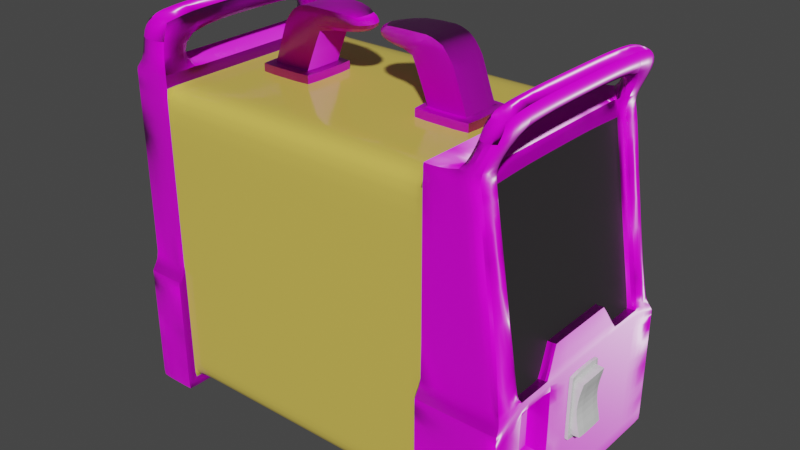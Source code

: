 # Source: Welder.blend  (saved by Blender 4.0.36; exported with 4.5.12 LTS)
import bpy
from mathutils import Matrix  # noqa: F401  (used for matrix-valued properties, if any)

bpy.ops.wm.read_factory_settings(use_empty=True)
scene = bpy.context.scene
scene.name = 'Scene'

# ---- collections
col_high_poly = bpy.data.collections.new('High Poly'); scene.collection.children.link(col_high_poly)

# ---- images (referenced by path relative to the original .blend; pixels are not part of the script)
import os
ASSET_DIR = os.environ.get("B2B_ASSET_DIR", "")  # directory of the original .blend (textures are referenced by path, not embedded)
HERE = os.path.dirname(os.path.abspath(__file__))  # packed textures are extracted next to this script under _unpacked/

def load_image(name, relpath, width, height, colorspace="sRGB"):
    """Load a texture the original file referenced (path relative to the .blend, or extracted next to this script)."""
    p = next((c for c in (os.path.join(HERE, relpath), os.path.join(ASSET_DIR, relpath)) if relpath and os.path.exists(c)), "")
    if p:
        img = bpy.data.images.load(p, check_existing=True)
        img.name = name
    else:  # same state as the original file: an image datablock whose file is absent (Cycles renders it pink)
        img = bpy.data.images.new(name, width, height)
        img.source = "FILE"
        img.filepath = "//" + (relpath or name)
    img.colorspace_settings.name = colorspace
    return img
img_tcom_plastic_polypropylenerough_1k_albedo_tif = load_image('TCom_Plastic_PolypropyleneRough_1K_albedo.tif', 'TCom_Plastic_PolypropyleneRough_1K_albedo.tif', 1024, 1024, 'sRGB')
img_tcom_plastic_polypropylenerough_1k_roughness_tif = load_image('TCom_Plastic_PolypropyleneRough_1K_roughness.tif', 'TCom_Plastic_PolypropyleneRough_1K_roughness.tif', 1024, 1024, 'Non-Color')
img_tcom_plastic_polypropylenerough_1k_normal_tif = load_image('TCom_Plastic_PolypropyleneRough_1K_normal.tif', 'TCom_Plastic_PolypropyleneRough_1K_normal.tif', 1024, 1024, 'Non-Color')

# ---- materials (node trees are filled in below, after node groups)
mat_plastic = bpy.data.materials.new('Plastic')
mat_plastic.use_transparent_shadow = False
mat_screen = bpy.data.materials.new('Screen')
mat_screen.use_transparent_shadow = False
mat_paint = bpy.data.materials.new('Paint')
mat_paint.use_transparent_shadow = False

# ---- node groups
ng_auto_smooth = bpy.data.node_groups.new('Auto Smooth', 'GeometryNodeTree')
_s = ng_auto_smooth.interface.new_socket(name='Geometry', in_out='OUTPUT', socket_type='NodeSocketGeometry')
_s = ng_auto_smooth.interface.new_socket(name='Geometry', in_out='INPUT', socket_type='NodeSocketGeometry')
_s = ng_auto_smooth.interface.new_socket(name='Angle', in_out='INPUT', socket_type='NodeSocketFloat')
_s.subtype = 'ANGLE'
_s.min_value = 0.0
_s.max_value = 3.142
ng_auto_smooth.is_modifier = True
_N = ng_auto_smooth.nodes; _L = ng_auto_smooth.links
n0 = _N.new('NodeGroupOutput'); n0.name = 'Group Output'; n0.location = (480, -100)
n1 = _N.new('NodeGroupInput'); n1.name = 'Group Input'; n1.location = (-420, -300)
n2 = _N.new('NodeGroupInput'); n2.name = 'Group Input.001'; n2.location = (-60, -100)
n3 = _N.new('GeometryNodeSetShadeSmooth'); n3.name = 'Set Shade Smooth'; n3.location = (120, -100)
n3.domain = 'EDGE'
n4 = _N.new('GeometryNodeSetShadeSmooth'); n4.name = 'Set Shade Smooth.001'; n4.location = (300, -100)
n5 = _N.new('GeometryNodeInputMeshEdgeAngle'); n5.name = 'Edge Angle'; n5.location = (-420, -220)
n6 = _N.new('GeometryNodeInputEdgeSmooth'); n6.name = 'Is Edge Smooth'; n6.location = (-60, -160)
n7 = _N.new('GeometryNodeInputShadeSmooth'); n7.name = 'Is Face Smooth'; n7.location = (-240, -340)
n8 = _N.new('FunctionNodeBooleanMath'); n8.name = 'Boolean Math'; n8.location = (-60, -220)
n9 = _N.new('FunctionNodeCompare'); n9.name = 'Compare'; n9.location = (-240, -180)
n9.operation = 'LESS_EQUAL'
_L.new(n5.outputs[0], n9.inputs[0])
_L.new(n4.outputs[0], n0.inputs[0])
_L.new(n1.outputs[1], n9.inputs[1])
_L.new(n9.outputs[0], n8.inputs[0])
_L.new(n7.outputs[0], n8.inputs[1])
_L.new(n2.outputs[0], n3.inputs[0])
_L.new(n6.outputs[0], n3.inputs[1])
_L.new(n3.outputs[0], n4.inputs[0])
_L.new(n8.outputs[0], n3.inputs[2])
n0.is_active_output = True

# ---- material node trees
mat_plastic.use_nodes = True; mat_plastic.node_tree.nodes.clear()
_N = mat_plastic.node_tree.nodes; _L = mat_plastic.node_tree.links
n0 = _N.new('ShaderNodeOutputMaterial'); n0.name = 'Material Output'; n0.location = (304, 299)
n1 = _N.new('ShaderNodeBsdfPrincipled'); n1.name = 'Principled BSDF'; n1.location = (14, 299)
n1.inputs[3].default_value = 1.45
n2 = _N.new('ShaderNodeTexImage'); n2.name = 'Image Texture'; n2.location = (88, -40)
n2.label = 'Base Color'
n2.image = img_tcom_plastic_polypropylenerough_1k_albedo_tif
n3 = _N.new('ShaderNodeTexImage'); n3.name = 'Image Texture.001'; n3.location = (88, -320)
n3.label = 'Roughness'
n3.image = img_tcom_plastic_polypropylenerough_1k_roughness_tif
n4 = _N.new('ShaderNodeTexImage'); n4.name = 'Image Texture.002'; n4.location = (88, -600)
n4.label = 'Normal'
n4.image = img_tcom_plastic_polypropylenerough_1k_normal_tif
n5 = _N.new('ShaderNodeNormalMap'); n5.name = 'Normal Map'; n5.location = (-236, -61)
n6 = _N.new('ShaderNodeMapping'); n6.name = 'Mapping'; n6.location = (230, -40)
n7 = _N.new('NodeReroute'); n7.name = 'Reroute'; n7.location = (38, -495)
n7.width = 16
n7.socket_idname = 'NodeSocketVector'
n8 = _N.new('ShaderNodeTexCoord'); n8.name = 'Texture Coordinate'; n8.location = (30, -40)
n9 = _N.new('NodeFrame'); n9.name = 'Frame'; n9.location = (-1266, 339)
n9.label = 'Mapping'
n9.width = 400
n10 = _N.new('NodeFrame'); n10.name = 'Frame.001'; n10.location = (-624, 539)
n10.label = 'Textures'
n10.width = 358
n2.parent = n10
n3.parent = n10
n4.parent = n10
n6.parent = n9
n7.parent = n10
n8.parent = n9
_L.new(n1.outputs[0], n0.inputs[0])
_L.new(n2.outputs[0], n1.inputs[0])
_L.new(n3.outputs[0], n1.inputs[2])
_L.new(n4.outputs[0], n5.inputs[1])
_L.new(n5.outputs[0], n1.inputs[5])
_L.new(n7.outputs[0], n2.inputs[0])
_L.new(n7.outputs[0], n3.inputs[0])
_L.new(n7.outputs[0], n4.inputs[0])
_L.new(n6.outputs[0], n7.inputs[0])
_L.new(n8.outputs[2], n6.inputs[0])
n0.is_active_output = True
mat_screen.use_nodes = True; mat_screen.node_tree.nodes.clear()
_N = mat_screen.node_tree.nodes; _L = mat_screen.node_tree.links
n0 = _N.new('ShaderNodeBsdfPrincipled'); n0.name = 'Principled BSDF'; n0.location = (10, 300)
n0.inputs[0].default_value = (0.03102, 0.0283, 0.03032, 1.0)
n0.inputs[3].default_value = 1.45
n1 = _N.new('ShaderNodeOutputMaterial'); n1.name = 'Material Output'; n1.location = (300, 300)
_L.new(n0.outputs[0], n1.inputs[0])
n1.is_active_output = True
mat_paint.use_nodes = True; mat_paint.node_tree.nodes.clear()
_N = mat_paint.node_tree.nodes; _L = mat_paint.node_tree.links
n0 = _N.new('ShaderNodeOutputMaterial'); n0.name = 'Material Output'; n0.location = (300, 300)
n1 = _N.new('ShaderNodeBsdfPrincipled'); n1.name = 'Principled BSDF'; n1.location = (10, 300)
n1.inputs[0].default_value = (0.7182, 0.543, 0.0968, 1.0)
n1.inputs[2].default_value = 0.1273
n1.inputs[3].default_value = 1.45
_L.new(n1.outputs[0], n0.inputs[0])
n0.is_active_output = True

# ---- world
world_world = bpy.data.worlds.new('World'); scene.world = world_world
world_world.use_nodes = True; world_world.node_tree.nodes.clear()
_N = world_world.node_tree.nodes; _L = world_world.node_tree.links
n0 = _N.new('ShaderNodeOutputWorld'); n0.name = 'World Output'; n0.location = (300, 300)
n1 = _N.new('ShaderNodeBackground'); n1.name = 'Background'; n1.location = (10, 300)
n1.inputs[0].default_value = (0.05088, 0.05088, 0.05088, 1.0)
_L.new(n1.outputs[0], n0.inputs[0])
n0.is_active_output = True
world_world.color = (0.05088, 0.05088, 0.05088)
world_world.use_sun_shadow = False
world_world.sun_shadow_jitter_overblur = 0.0

# ---- meshes
me_cube = bpy.data.meshes.new('Cube')
me_cube.from_pydata([(0.9748, -0.7228, -0.5494), (0.9748, -0.7228, -0.1456), (0.9748, -0.3895, -0.5494), (0.9748, -0.3895, -0.1456), (1.034, -0.4357, -0.08098), (1.034, 0.4357, -0.08098), (1.015, -0.305, 0.08313), (1.015, 0.305, 0.08313), (1.034, -0.7255, -0.08098), (1.034, 0.7255, -0.08098), (-0.9252, -1.0, -0.9184), (-0.9252, -0.9331, 1.082), (-0.9252, 1.0, -0.9184), (-0.9252, 0.9331, 1.082), (1.075, -1.0, -0.9184), (0.9277, -0.9331, 1.082), (1.075, 1.0, -0.9184), (0.9277, 0.9331, 1.082), (-0.7252, 1.0, -0.9184), (0.6748, 1.0, -0.9184), (0.6748, 0.9331, 1.082), (-0.7252, 0.9331, 1.082), (-0.7252, -1.0, -0.9184), (0.6748, -1.0, -0.9184), (0.6748, -0.9331, 1.082), (-0.7252, -0.9331, 1.082), (-0.7252, 0.9331, -0.8516), (0.6748, 0.9331, -0.8516), (-0.7252, 0.9331, 1.015), (-0.9252, 1.0, -0.1684), (-0.7252, -0.9331, -0.8516), (0.6748, -0.9331, -0.8516), (-0.7252, -0.9331, 1.015), (-0.9252, -1.0, -0.1684), (1.075, 1.0, -0.1684), (0.6748, 1.0, -0.1684), (1.075, -1.0, -0.1684), (0.6748, -1.0, -0.1684), (-0.7252, -1.0, -0.1684), (-0.7252, 1.0, -0.1684), (0.6748, 0.9331, -0.1525), (0.6748, -0.9331, -0.1525), (-0.7252, -0.9331, -0.1525), (-0.7252, 0.9331, -0.1525), (1.056, 0.305, 0.08795), (1.075, 0.4357, -0.07618), (0.9277, 0.7255, 1.082), (0.8862, 0.7255, 1.082), (1.075, 0.7255, -0.07618), (0.9812, 1.0, -0.9184), (1.056, -0.305, 0.08795), (1.075, -0.4357, -0.07618), (0.9277, -0.7255, 1.082), (0.8862, -0.7255, 1.082), (1.075, -0.7255, -0.07618), (0.805, 0.9331, 1.082), (0.9812, -1.0, -0.9184), (0.9812, 1.0, -0.1684), (0.805, -0.9331, 1.082), (0.9812, -1.0, -0.1684), (-0.9252, 0.3333, -0.9184), (-0.9252, 0.3333, 1.082), (-0.9252, -0.3333, -0.9184), (-0.9252, -0.3333, 1.082), (1.075, 0.3333, -0.9184), (1.075, -0.3333, -0.9184), (0.6748, 0.3333, 1.082), (-0.7252, 0.3333, 1.082), (0.6748, -0.3333, 1.082), (-0.7252, 0.3333, -0.9184), (-0.7252, -0.3333, 1.082), (0.6748, 0.3333, -0.9184), (-0.7252, -0.3333, -0.9184), (0.6748, 0.311, 1.015), (0.6748, -0.3333, -0.9184), (-0.7252, 0.311, 1.015), (0.6748, -0.311, 1.015), (-0.7252, 0.311, -0.8516), (-0.7252, -0.311, 1.015), (0.6748, 0.311, -0.8516), (-0.7252, -0.311, -0.8516), (0.6748, -0.311, -0.8516), (0.9812, 0.3333, -0.9184), (0.8862, 0.378, 1.082), (0.9812, -0.3333, -0.9184), (0.8862, -0.378, 1.082), (-0.9252, 0.6667, -0.9184), (0.6748, 0.6667, 1.082), (-0.7252, 0.6667, 1.082), (-0.7252, 0.6667, -0.9184), (0.6748, 0.6667, -0.9184), (0.6748, 0.6221, 1.015), (-0.7252, 0.6221, 1.015), (-0.7252, 0.6221, -0.8516), (0.6748, 0.6221, -0.8516), (0.9812, 0.6667, -0.9184), (-0.9252, 0.6667, 1.082), (1.075, 0.6667, -0.9184), (-0.9252, 0.6667, -0.1684), (0.8862, 0.7096, 1.082), (-0.9252, -0.6667, -0.9184), (0.6748, -0.6667, 1.082), (-0.7252, -0.6667, 1.082), (-0.7252, -0.6667, -0.9184), (0.6748, -0.6667, -0.9184), (0.6748, -0.6221, 1.015), (-0.7252, -0.6221, 1.015), (-0.7252, -0.6221, -0.8516), (0.6748, -0.6221, -0.8516), (0.9812, -0.6667, -0.9184), (-0.9252, -0.6667, 1.082), (1.075, -0.6667, -0.9184), (-0.9252, -0.6667, -0.1684), (0.8862, -0.7096, 1.082), (1.026, 0.7255, -0.01605), (1.026, -0.7255, -0.01605), (-0.9252, 0.9331, -0.09214), (-0.9252, -0.9331, -0.09214), (1.067, 0.9331, -0.09214), (0.6748, 0.9331, -0.09214), (1.067, -0.9331, -0.09214), (0.6748, -0.9331, -0.09214), (-0.7252, -0.9331, -0.09214), (-0.7252, 0.9331, -0.09214), (1.067, 0.7255, -0.0115), (0.9931, 0.9331, -0.09214), (1.067, -0.7255, -0.0115), (0.9931, -0.9331, -0.09214), (1.008, 0.4621, 0.1396), (1.008, -0.4621, 0.1396), (-0.9252, 0.6667, -0.1038), (1.026, 0.6997, -0.01605), (-0.9252, -0.6667, -0.1038), (1.026, -0.6997, -0.01605), (-0.9252, 0.9331, 1.015), (-0.9252, -0.9331, 1.015), (-0.9252, 0.3333, 1.014), (-0.9252, -0.3333, 1.014), (-0.9252, 0.6667, 1.014), (0.8942, 0.7255, 1.013), (-0.9252, -0.6667, 1.014), (0.9357, 0.9331, 1.014), (0.6748, 0.9331, 1.015), (0.8942, -0.7255, 1.013), (0.9357, 0.7255, 1.014), (0.8923, 0.9331, 1.014), (0.9357, -0.9331, 1.014), (0.6748, -0.9331, 1.015), (0.9357, -0.7255, 1.014), (0.8923, -0.9331, 1.014), (0.8932, 0.3828, 1.022), (0.8932, -0.3828, 1.022), (0.8942, 0.7073, 1.013), (0.8942, -0.7073, 1.013), (0.6526, 0.9331, -0.8516), (0.6526, 0.9331, -0.1525), (0.6526, -0.9331, -0.8516), (0.6526, 0.311, -0.8516), (0.6526, -0.9331, -0.1525), (0.6526, 0.311, 1.015), (0.6526, -0.311, -0.8516), (0.6526, 0.6221, -0.8516), (0.6526, -0.311, 1.015), (0.6526, 0.6221, 1.015), (0.6526, 0.9331, -0.09214), (0.6526, -0.6221, -0.8516), (0.6526, -0.6221, 1.015), (0.6526, 0.9331, 1.015), (0.6526, -0.9331, -0.09214), (0.6526, -0.9331, 1.015), (-0.7021, 0.9331, -0.1525), (-0.7021, -0.9331, -0.1525), (-0.7021, 0.311, -0.8516), (-0.7021, -0.311, -0.8516), (-0.7021, 0.6221, -0.8516), (-0.7021, -0.6221, -0.8516), (-0.7021, -0.9331, -0.09214), (-0.7021, -0.9331, 1.015), (-0.7021, 0.9331, -0.09214), (-0.7021, -0.9331, -0.8516), (-0.7021, 0.9331, 1.015), (-0.7021, 0.9331, -0.8516), (-0.7021, -0.311, 1.015), (-0.7021, 0.311, 1.015), (-0.7021, -0.6221, 1.015), (-0.7021, 0.6221, 1.015), (0.9203, -0.7255, 0.7922), (0.9203, 0.7255, 0.7922), (0.9616, 0.9331, 0.7964), (0.6748, 0.9331, 0.7967), (0.9616, -0.9331, 0.7964), (0.6748, -0.9331, 0.7967), (0.9616, 0.7255, 0.7933), (0.9122, 0.9331, 0.7964), (0.9616, -0.7255, 0.7933), (0.9122, -0.9331, 0.7964), (0.9158, 0.3984, 0.83), (0.9158, -0.3984, 0.83), (-0.9252, 0.6667, 0.7939), (0.9203, 0.6997, 0.7922), (-0.9252, -0.6667, 0.7939), (0.9203, -0.6997, 0.7922), (-0.7252, -0.9331, 0.7967), (-0.9252, -0.9331, 0.7967), (-0.7252, 0.9331, 0.7967), (-0.9252, 0.9331, 0.7967), (0.6526, 0.9331, 0.7967), (0.6526, -0.9331, 0.7967), (-0.7021, 0.9331, 0.7967), (-0.7021, -0.9331, 0.7967), (1.075, 1.0, -0.7634), (0.6748, 1.0, -0.7634), (1.075, -1.0, -0.7634), (0.6748, -1.0, -0.7634), (-0.7252, -1.0, -0.7634), (-0.7252, 1.0, -0.7634), (0.6748, 0.9331, -0.7071), (0.6748, -0.9331, -0.7071), (-0.7252, -0.9331, -0.7071), (-0.7252, 0.9331, -0.7071), (-0.9252, 1.0, -0.7634), (-0.9252, -1.0, -0.7634), (0.9812, 1.0, -0.7634), (0.9812, -1.0, -0.7634), (-0.9252, -0.3333, -0.7634), (-0.9252, 0.3333, -0.7634), (-0.9252, 0.6667, -0.7634), (-0.9252, -0.6667, -0.7634), (1.075, 0.6942, -0.7636), (1.075, -0.6942, -0.7636), (1.075, -0.4022, -0.7636), (1.075, 0.4022, -0.7636), (0.6526, -0.9331, -0.7071), (0.6526, 0.9331, -0.7071), (-0.7021, 0.9331, -0.7071), (-0.7021, -0.9331, -0.7071), (1.012, -0.7255, 1.269), (1.012, -0.9331, 1.269), (0.8898, -0.7255, 1.269), (0.8898, -0.9331, 1.269), (1.012, -0.7255, 1.407), (1.012, -0.8357, 1.354), (0.8898, -0.7255, 1.407), (0.8898, -0.8357, 1.354), (1.012, 0.7255, 1.269), (1.012, 0.9331, 1.269), (0.8898, 0.7255, 1.269), (0.8898, 0.9331, 1.269), (1.015, 0.0, 0.08313), (1.056, 0.0, 0.08795), (1.075, 0.0, -0.07618), (-0.9252, 0.0, -0.9184), (-0.9252, 0.0, 1.082), (1.075, 0.0, -0.9184), (0.6748, 0.0, 1.082), (-0.7252, 0.0, 1.082), (-0.7252, 0.0, -0.9184), (0.6748, 0.0, -0.9184), (0.6748, 0.0, 1.015), (-0.7252, 0.0, 1.015), (-0.7252, 0.0, -0.8516), (0.6748, 0.0, -0.8516), (0.9812, 0.0, -0.9184), (0.8862, 0.0, 1.082), (1.008, 0.0, 0.1396), (-0.9252, 0.0, 1.014), (0.8932, 0.0, 1.022), (0.6526, 0.0, 1.015), (0.6526, 0.0, -0.8516), (-0.7021, 0.0, -0.8516), (-0.7021, 0.0, 1.015), (0.9158, 0.0, 0.83), (1.075, 0.0, -0.7636), (-0.9252, 0.0, -0.7634), (0.8898, 0.0, 1.407), (0.8898, 0.0, 1.269), (1.012, 0.0, 1.407), (1.012, 0.0, 1.269), (1.012, 0.7255, 1.407), (1.012, 0.8357, 1.354), (0.8898, 0.7255, 1.407), (0.8898, 0.8357, 1.354), (-0.7252, -0.9331, 1.269), (-0.9252, -0.9331, 1.269), (-0.7252, -0.6667, 1.269), (-0.9252, -0.6667, 1.269), (-0.7252, -0.8357, 1.354), (-0.9252, -0.8357, 1.354), (-0.7252, -0.6667, 1.407), (-0.9252, -0.6667, 1.407), (-0.9252, 0.0, 1.269), (-0.7252, 0.0, 1.269), (-0.9252, 0.0, 1.407), (-0.7252, 0.0, 1.407), (-0.7252, 0.9331, 1.269), (-0.9252, 0.9331, 1.269), (-0.7252, 0.6667, 1.269), (-0.9252, 0.6667, 1.269), (-0.7252, 0.8357, 1.354), (-0.9252, 0.8357, 1.354), (-0.7252, 0.6667, 1.407), (-0.9252, 0.6667, 1.407), (1.075, -0.3895, -0.1456), (1.075, -0.7224, -0.1456), (1.075, -0.7228, -0.5494), (1.075, -0.3895, -0.5494), (0.6748, 0.9331, -0.1836), (-0.7252, 1.0, -0.2019), (-0.9252, -1.0, -0.2019), (1.075, 0.7238, -0.1148), (0.9812, 1.0, -0.2019), (-0.7021, 0.9331, -0.1836), (0.6526, 0.9331, -0.1836), (1.075, 1.0, -0.2019), (1.075, -1.0, -0.2019), (0.6748, -1.0, -0.2019), (-0.7252, -1.0, -0.2019), (0.6748, -0.9331, -0.1836), (-0.7252, -0.9331, -0.1836), (-0.9252, 0.6667, -0.2019), (0.9812, -1.0, -0.2019), (1.075, 0.4338, -0.1148), (-0.9252, -0.6667, -0.2019), (0.6748, 1.0, -0.2019), (0.6526, -0.9331, -0.1836), (-0.7021, -0.9331, -0.1836), (-0.7252, 0.9331, -0.1836), (1.075, 0.0, -0.1148), (-0.9252, 1.0, -0.2019), (0.6748, 0.9331, -0.5076), (-0.7252, 1.0, -0.5494), (1.075, 0.7055, -0.5163), (0.9812, 1.0, -0.5494), (-0.7021, 0.9331, -0.5076), (0.6526, 0.9331, -0.5076), (1.075, 1.0, -0.5494), (1.075, -1.0, -0.5494), (0.6748, -1.0, -0.5494), (-0.7252, -1.0, -0.5494), (0.6748, -0.9331, -0.5076), (-0.7252, -0.9331, -0.5076), (-0.9252, 0.6667, -0.5494), (0.9812, -1.0, -0.5494), (1.075, 0.4143, -0.5163), (-0.9252, -0.6667, -0.5494), (0.6748, 1.0, -0.5494), (0.6526, -0.9331, -0.5076), (-0.7021, -0.9331, -0.5076), (-0.7252, 0.9331, -0.5076), (1.075, 0.0, -0.5163), (-0.9252, -1.0, -0.5494), (-0.9252, 1.0, -0.5494), (-0.8815, 0.6667, 1.014), (-0.8815, 0.3333, 1.014), (-0.8815, 0.6667, -0.1684), (-0.8815, 0.3333, -0.1684), (-0.8815, -0.6667, -0.1684), (-0.8815, -0.3333, -0.1684), (-0.8815, -0.3333, -0.1038), (-0.8815, -0.6667, -0.1038), (-0.8815, -0.3333, 0.7939), (-0.8815, -0.6667, 0.7939), (-0.8815, 0.6667, 0.7939), (-0.8815, -0.6667, 1.014), (-0.8815, -0.3333, 1.014), (-0.8815, 0.6667, -0.1038), (-0.8815, 0.3333, -0.1038), (-0.8815, 0.3333, 0.7939), (-0.8815, 0.6667, -0.5494), (-0.8815, 0.6667, -0.7634), (-0.8815, -0.3333, -0.5494), (-0.8815, -0.3333, -0.7634), (-0.8815, -0.6667, -0.5494), (-0.8815, -0.6667, -0.7634), (-0.8815, 0.3333, -0.5494), (-0.8815, 0.3333, -0.7634), (-0.8815, 0.0, -0.1684), (-0.8815, 0.0, -0.1038), (-0.8815, 0.0, 1.014), (-0.8815, 0.0, 0.7939), (-0.8815, 0.0, -0.7634), (-0.8815, 0.0, -0.5494), (-0.8815, 0.6667, -0.2019), (-0.8815, -0.3333, -0.2019), (-0.8815, -0.6667, -0.2019), (-0.8815, 0.3333, -0.2019), (-0.8815, 0.0, -0.2019)], [], [(0, 2, 3, 1), (2, 305, 302, 3), (2, 0, 304, 305), (143, 53, 52, 148), (153, 113, 53, 143), (45, 48, 9, 5), (141, 145, 55, 17), (123, 43, 39), (32, 25, 11, 135), (109, 111, 14, 56), (102, 110, 285, 284), (313, 310, 57, 34), (152, 139, 47, 99), (100, 103, 22, 10), (149, 58, 24, 147), (86, 60, 225, 226), (102, 25, 32, 106), (184, 106, 32, 177), (165, 108, 31, 156), (209, 177, 32, 202), (119, 164, 206, 189), (49, 19, 211, 222), (125, 119, 189, 193), (214, 22, 30, 218), (104, 23, 31, 108), (122, 38, 42), (88, 92, 28, 21), (325, 171, 42, 318), (174, 181, 154, 161), (206, 208, 180, 167), (320, 59, 37, 315), (315, 37, 41, 317), (316, 38, 33, 308), (314, 303, 54, 36), (246, 280, 281, 247), (178, 123, 204, 208), (249, 248, 6, 50), (86, 12, 18, 89), (51, 4, 8, 54), (50, 6, 4, 51), (250, 249, 50, 51), (148, 52, 15, 146), (55, 20, 87, 99, 47), (46, 244, 246, 47), (47, 246, 247, 55), (314, 36, 59, 320), (146, 15, 58, 149), (310, 323, 35, 57), (104, 109, 56, 23), (90, 19, 49, 95), (52, 53, 238, 236), (208, 204, 28, 180), (257, 262, 84, 74), (97, 16, 210, 228), (60, 86, 89, 69), (257, 74, 81, 261), (101, 68, 76, 105), (307, 328, 29, 39), (262, 82, 64, 253), (268, 261, 81, 160), (91, 142, 167, 163), (270, 259, 78, 182), (28, 134, 13, 21), (255, 70, 78, 259), (116, 130, 198, 205), (251, 256, 72, 62), (103, 72, 80, 107), (327, 321, 45, 250), (27, 154, 233, 216), (255, 252, 63, 70), (16, 49, 222, 210), (262, 253, 65, 84), (140, 110, 63, 137), (250, 45, 44, 249), (101, 113, 85, 68), (266, 263, 85, 151), (87, 91, 73, 66), (271, 196, 150, 266), (144, 141, 17, 46), (280, 278, 279, 281), (118, 125, 193, 188), (95, 49, 16, 97), (163, 167, 180, 185), (138, 136, 61, 96), (253, 64, 231, 272), (246, 275, 274, 280), (19, 27, 216, 211), (139, 144, 46, 47), (157, 161, 94, 79), (7, 5, 131, 128), (135, 11, 110, 140), (22, 103, 107, 30), (24, 101, 105, 147), (308, 33, 112, 322), (74, 84, 109, 104), (74, 104, 108, 81), (160, 81, 108, 165), (182, 78, 106, 184), (70, 102, 106, 78), (62, 72, 103, 100), (70, 63, 110, 102), (84, 65, 111, 109), (58, 53, 113, 101, 24), (151, 85, 113, 153), (161, 154, 27, 94), (82, 95, 97, 64), (154, 181, 234, 233), (230, 305, 304, 229), (327, 250, 51, 302), (66, 254, 263, 83), (309, 313, 34, 48), (6, 129, 133, 4), (33, 117, 132, 112), (67, 88, 96, 61), (71, 79, 94, 90), (248, 264, 129, 6), (328, 319, 98, 29), (88, 296, 297, 96), (36, 120, 127, 59), (54, 126, 120, 36), (57, 35, 119, 125), (251, 60, 69, 256), (171, 176, 122, 42), (150, 152, 99, 83), (59, 127, 121, 37), (37, 121, 41), (38, 122, 117, 33), (249, 44, 7, 248), (215, 219, 26, 18), (71, 90, 95, 82), (4, 133, 115, 8), (8, 115, 126, 54), (203, 135, 140, 200), (9, 48, 124, 114), (321, 309, 48, 45), (198, 130, 365, 362), (40, 155, 164, 119), (202, 32, 135, 203), (226, 225, 375, 369), (323, 306, 40, 35), (204, 205, 134, 28), (197, 151, 153, 201), (124, 118, 188, 192), (271, 266, 151, 197), (193, 189, 142, 145), (190, 146, 149, 195), (194, 148, 146, 190), (195, 149, 147, 191), (188, 193, 145, 141), (248, 7, 128, 264), (201, 153, 143, 186), (186, 143, 148, 194), (41, 121, 168, 158), (192, 188, 141, 144), (76, 162, 166, 105), (173, 160, 165, 175), (89, 93, 77, 69), (134, 138, 96, 13), (258, 267, 162, 76), (87, 66, 83, 99), (269, 268, 160, 173), (257, 261, 79, 71), (317, 41, 158, 324), (341, 226, 369, 368), (155, 170, 178, 164), (191, 147, 169, 207), (175, 165, 156, 179), (105, 166, 169, 147), (107, 175, 179, 30), (172, 174, 161, 157), (136, 265, 252, 61), (268, 157, 79, 261), (260, 269, 173, 80), (266, 150, 83, 263), (80, 173, 175, 107), (73, 91, 163, 159), (158, 168, 176, 171), (162, 182, 184, 166), (260, 77, 172, 269), (267, 270, 182, 162), (189, 206, 167, 142), (324, 158, 171, 325), (207, 169, 177, 209), (166, 184, 177, 169), (168, 207, 209, 176), (199, 187, 139, 152), (121, 191, 207, 168), (258, 73, 159, 267), (115, 186, 194, 126), (133, 201, 186, 115), (29, 98, 130, 116), (39, 29, 116, 123), (127, 195, 191, 121), (126, 194, 190, 120), (120, 190, 195, 127), (170, 43, 123, 178), (264, 271, 197, 129), (278, 276, 277, 244), (129, 197, 201, 133), (131, 114, 187, 199), (5, 9, 114, 131), (122, 202, 203, 117), (77, 93, 174, 172), (140, 137, 364, 363), (34, 57, 125, 118), (48, 34, 118, 124), (117, 203, 200, 132), (205, 198, 138, 134), (187, 192, 144, 139), (176, 209, 202, 122), (156, 232, 235, 179), (344, 322, 384, 372), (280, 274, 276, 278), (31, 217, 232, 156), (244, 277, 275, 246), (253, 272, 230, 65), (65, 230, 229, 111), (245, 279, 278, 244), (10, 221, 227, 100), (322, 112, 356, 384), (18, 12, 220, 215), (100, 227, 224, 62), (14, 212, 223, 56), (330, 348, 219, 215), (264, 128, 196, 271), (247, 281, 279, 245), (111, 229, 212, 14), (22, 214, 221, 10), (23, 213, 217, 31), (56, 223, 213, 23), (93, 26, 181, 174), (159, 163, 185, 183), (179, 235, 218, 30), (60, 251, 273, 225), (338, 214, 218, 340), (267, 159, 183, 270), (239, 237, 241, 243), (15, 52, 236, 237), (58, 15, 237, 239), (53, 58, 239, 238), (242, 243, 241, 240), (237, 236, 240, 241), (238, 239, 243, 242), (306, 312, 155, 40), (269, 172, 157, 268), (64, 97, 228, 231), (69, 77, 260, 256), (66, 73, 258, 254), (240, 236, 277, 276), (236, 238, 275, 277), (238, 242, 274, 275), (242, 240, 276, 274), (270, 183, 75, 259), (312, 311, 170, 155), (55, 247, 245, 17), (227, 344, 372, 373), (112, 132, 359, 356), (164, 178, 208, 206), (265, 136, 353, 378), (132, 200, 361, 359), (130, 98, 354, 365), (17, 245, 244, 46), (35, 40, 119), (255, 259, 75, 67), (181, 26, 219, 234), (44, 45, 5, 7), (114, 124, 192, 187), (72, 256, 260, 80), (196, 199, 152, 150), (68, 254, 258, 76), (68, 85, 263, 254), (123, 116, 205, 204), (136, 138, 352, 353), (311, 326, 43, 170), (137, 63, 252, 265), (67, 75, 92, 88), (62, 224, 273, 251), (128, 131, 199, 196), (18, 26, 93, 89), (183, 185, 92, 75), (257, 71, 82, 262), (255, 67, 61, 252), (185, 180, 28, 92), (145, 142, 20, 55), (90, 94, 27, 19), (20, 142, 91, 87), (12, 86, 226, 220), (288, 284, 291, 293), (110, 11, 283, 285), (11, 25, 282, 283), (25, 102, 284, 282), (288, 289, 287, 286), (282, 284, 288, 286), (285, 283, 287, 289), (283, 282, 286, 287), (291, 290, 292, 293), (289, 288, 293, 292), (284, 285, 290, 291), (285, 289, 292, 290), (300, 293, 291, 296), (96, 297, 295, 13), (13, 295, 294, 21), (21, 294, 296, 88), (300, 298, 299, 301), (294, 298, 300, 296), (297, 301, 299, 295), (295, 299, 298, 294), (301, 292, 293, 300), (296, 291, 290, 297), (297, 290, 292, 301), (303, 302, 51, 54), (304, 0, 1, 303), (303, 1, 3, 302), (333, 348, 326, 311), (137, 265, 378, 364), (273, 224, 371, 380), (334, 333, 311, 312), (329, 334, 312, 306), (38, 316, 318, 42), (39, 43, 326, 307), (319, 341, 368, 382), (346, 324, 325, 347), (339, 317, 324, 346), (345, 329, 306, 323), (343, 331, 309, 321), (351, 341, 319, 328), (331, 335, 313, 309), (350, 308, 322, 344), (349, 343, 321, 327), (330, 351, 328, 307), (98, 319, 382, 354), (332, 345, 323, 310), (336, 314, 320, 342), (338, 316, 308, 350), (337, 315, 317, 339), (342, 320, 315, 337), (347, 325, 318, 340), (335, 332, 310, 313), (304, 303, 314, 336), (349, 327, 302, 305), (210, 222, 332, 335), (235, 347, 340, 218), (223, 342, 337, 213), (213, 337, 339, 217), (214, 338, 350, 221), (212, 336, 342, 223), (222, 211, 345, 332), (224, 227, 373, 371), (215, 220, 351, 330), (272, 231, 343, 349), (221, 350, 344, 227), (228, 210, 335, 331), (220, 226, 341, 351), (231, 228, 331, 343), (211, 216, 329, 345), (217, 339, 346, 232), (232, 346, 347, 235), (138, 198, 362, 352), (216, 233, 334, 329), (233, 234, 333, 334), (200, 140, 363, 361), (225, 273, 380, 375), (234, 219, 348, 333), (316, 338, 340, 318), (307, 326, 348, 330), (229, 304, 336, 212), (272, 349, 305, 230), (366, 377, 379, 367), (384, 356, 357, 383), (356, 359, 358, 357), (362, 367, 353, 352), (361, 363, 364, 360), (354, 355, 366, 365), (355, 376, 377, 366), (359, 361, 360, 358), (385, 386, 376, 355), (365, 366, 367, 362), (360, 364, 378, 379), (358, 360, 379, 377), (382, 385, 355, 354), (383, 357, 376, 386), (357, 358, 377, 376), (367, 379, 378, 353), (370, 383, 386, 381), (368, 374, 385, 382), (374, 381, 386, 385), (372, 384, 383, 370), (373, 372, 370, 371), (375, 380, 381, 374), (369, 375, 374, 368), (371, 370, 381, 380)])
me_cube.polygons.foreach_set('use_smooth', [True] * 391)
me_cube.polygons.foreach_set('material_index', [0, 0, 0, 0, 0, 0, 0, 0, 0, 0, 0, 0, 0, 0, 0, 0, 0, 2, 2, 2, 2, 0, 0, 0, 0, 0, 0, 2, 2, 2, 0, 0, 0, 0, 0, 2, 0, 0, 0, 0, 0, 0, 0, 0, 0, 0, 0, 0, 0, 0, 0, 2, 0, 0, 0, 0, 0, 0, 0, 2, 2, 2, 0, 0, 0, 0, 0, 0, 2, 0, 0, 0, 0, 0, 0, 0, 0, 1, 0, 0, 0, 0, 2, 0, 0, 0, 0, 0, 2, 1, 0, 0, 0, 0, 0, 0, 2, 2, 0, 0, 0, 0, 0, 0, 2, 0, 2, 0, 0, 0, 0, 1, 0, 0, 0, 1, 0, 0, 0, 0, 0, 0, 2, 0, 0, 0, 0, 0, 0, 0, 1, 0, 0, 0, 0, 0, 2, 0, 0, 0, 0, 1, 0, 1, 0, 0, 0, 0, 0, 1, 1, 0, 2, 0, 2, 2, 0, 0, 2, 0, 2, 0, 2, 0, 2, 2, 2, 2, 2, 2, 0, 2, 2, 0, 2, 2, 2, 2, 2, 2, 2, 2, 2, 2, 2, 1, 2, 2, 0, 1, 0, 0, 0, 0, 0, 2, 1, 0, 1, 1, 1, 0, 2, 0, 0, 0, 0, 0, 0, 2, 2, 0, 0, 2, 0, 0, 0, 0, 0, 0, 0, 0, 0, 0, 1, 0, 0, 0, 0, 0, 2, 2, 2, 0, 0, 2, 0, 0, 0, 0, 0, 0, 0, 2, 2, 0, 0, 0, 0, 0, 0, 0, 2, 2, 0, 0, 0, 2, 0, 0, 0, 0, 0, 0, 2, 0, 0, 0, 1, 0, 0, 0, 0, 2, 0, 0, 0, 1, 0, 2, 0, 0, 2, 0, 0, 0, 0, 0, 0, 0, 0, 0, 0, 0, 0, 0, 0, 0, 0, 0, 0, 0, 0, 0, 0, 0, 0, 0, 0, 0, 0, 0, 0, 2, 0, 0, 2, 2, 0, 0, 0, 2, 2, 0, 0, 0, 0, 0, 0, 0, 0, 0, 0, 0, 0, 0, 2, 0, 0, 0, 0, 2, 0, 0, 0, 0, 0, 0, 0, 0, 0, 0, 0, 0, 0, 2, 2, 0, 2, 2, 0, 0, 2, 0, 0, 0, 0, 0, 0, 0, 0, 0, 0, 0, 0, 0, 0, 0, 0, 0, 0, 0, 0, 0, 0, 0, 0, 0, 0, 0, 0])
_k = {(0, 2): 0.7, (0, 1): 0.7, (1, 3): 0.7, (2, 3): 0.7, (1, 303): 0.7, (6, 248): 1.0, (4, 6): 0.7, (5, 7): 0.7, (8, 115): 0.7, (4, 8): 0.7, (75, 92): 0.7, (13, 96): 0.7, (6, 50): 0.7, (10, 100): 0.7, (11, 135): 0.7, (9, 114): 0.7, (216, 329): 0.7, (14, 212): 0.7, (14, 56): 0.7, (11, 25): 0.7, (13, 134): 0.7, (20, 55): 0.7, (10, 22): 0.7, (18, 89): 0.7, (24, 58): 0.7, (25, 32): 0.7, (24, 101): 0.7, (25, 102): 0.7, (22, 103): 0.7, (23, 104): 0.7, (23, 213): 0.7, (22, 214): 0.7, (215, 330): 0.7, (116, 123): 0.53, (32, 106): 0.7, (30, 107): 0.7, (31, 108): 0.7, (31, 217): 0.7, (30, 218): 0.7, (23, 31): 0.7, (22, 30): 0.7, (33, 308): 0.7, (5, 45): 0.7, (36, 120): 0.7, (37, 121): 0.7, (38, 122): 0.7, (91, 142): 0.7, (38, 42): 0.7, (5, 9): 0.7, (42, 171): 0.7, (26, 93): 0.7, (7, 44): 0.7, (37, 59): 0.7, (37, 41): 0.7, (33, 38): 0.7, (36, 54): 0.7, (114, 187): 0.7, (50, 51): 0.7, (71, 90): 0.7, (51, 250): 0.7, (23, 56): 0.7, (36, 59): 0.7, (12, 86): 0.7, (62, 251): 0.7, (63, 110): 0.7, (65, 111): 0.7, (68, 254): 0.7, (34, 57): 0.7, (70, 255): 0.7, (136, 138): 0.7, (72, 256): 0.7, (35, 40): 0.7, (74, 257): 0.7, (76, 258): 0.7, (61, 96): 0.7, (78, 259): 0.7, (80, 260): 0.7, (81, 261): 0.7, (19, 90): 0.7, (123, 204): 0.7, (29, 116): 0.7, (16, 210): 0.7, (26, 219): 0.7, (18, 26): 0.7, (27, 216): 0.7, (45, 48): 0.7, (85, 113): 0.7, (69, 89): 0.7, (66, 87): 0.7, (73, 91): 0.7, (43, 170): 0.7, (79, 94): 0.7, (64, 97): 0.7, (44, 45): 0.7, (47, 99): 0.7, (19, 49): 0.7, (62, 100): 0.7, (68, 101): 0.7, (70, 102): 0.7, (72, 103): 0.7, (74, 104): 0.7, (76, 105): 0.7, (78, 106): 0.7, (80, 107): 0.7, (81, 108): 0.7, (11, 110): 0.7, (14, 111): 0.7, (33, 112): 0.7, (112, 132): 0.7, (53, 113): 0.7, (60, 86): 0.7, (83, 99): 0.7, (4, 51): 0.7, (8, 54): 0.7, (27, 94): 0.7, (210, 335): 0.7, (51, 54): 0.7, (115, 186): 0.7, (33, 117): 0.7, (121, 191): 0.7, (132, 200): 0.7, (155, 170): 0.7, (16, 97): 0.7, (18, 215): 0.7, (77, 93): 0.7, (120, 127): 0.53, (43, 123): 0.7, (121, 127): 0.53, (117, 122): 0.53, (67, 88): 0.7, (21, 88): 0.7, (41, 121): 0.7, (42, 122): 0.7, (122, 202): 0.7, (135, 203): 0.7, (138, 198): 0.7, (137, 140): 0.7, (139, 187): 0.7, (28, 204): 0.7, (53, 143): 0.7, (24, 147): 0.7, (9, 48): 0.7, (105, 147): 0.7, (40, 155): 0.7, (41, 158): 0.7, (40, 119): 0.7, (119, 125): 0.53, (130, 198): 0.7, (118, 125): 0.53, (158, 171): 0.7, (134, 205): 0.7, (47, 139): 0.7, (20, 142): 0.7, (143, 186): 0.7, (147, 191): 0.7, (140, 200): 0.7, (32, 202): 0.7, (117, 203): 0.7, (142, 189): 0.7, (116, 205): 0.7, (212, 336): 0.7, (213, 337): 0.7, (214, 338): 0.7, (217, 339): 0.7, (218, 340): 0.7, (226, 341): 0.7, (10, 221): 0.7, (227, 344): 0.7, (211, 345): 0.7, (12, 220): 0.7, (225, 226): 0.7, (224, 227): 0.7, (219, 348): 0.7, (50, 249): 0.7, (29, 98): 0.7, (63, 252): 0.7, (65, 253): 0.7, (13, 21): 0.7, (16, 49): 0.7, (19, 211): 0.7, (20, 87): 0.7, (28, 92): 0.7, (19, 27): 0.7, (85, 263): 0.7, (137, 265): 0.7, (98, 130): 0.7, (224, 273): 0.7, (226, 369): 0.7, (39, 43): 0.7, (29, 39): 0.7, (29, 328): 0.7, (21, 28): 0.7, (39, 123): 0.7, (35, 57): 0.7, (34, 48): 0.7, (12, 18): 0.7, (34, 118): 0.7, (35, 119): 0.7, (119, 189): 0.7, (66, 254): 0.7, (73, 258): 0.7, (79, 261): 0.7, (69, 256): 0.7, (67, 255): 0.7, (77, 260): 0.7, (71, 257): 0.7, (75, 259): 0.7, (61, 252): 0.7, (44, 249): 0.7, (225, 273): 0.7, (83, 263): 0.7, (45, 250): 0.7, (7, 248): 1.0, (60, 251): 0.7, (136, 265): 0.7, (64, 253): 0.7, (304, 305): 0.7, (3, 302): 0.7, (2, 305): 0.7, (302, 305): 0.7, (303, 304): 0.7, (0, 304): 0.7, (40, 306): 0.7, (39, 307): 0.7, (308, 350): 0.7, (34, 313): 0.7, (36, 314): 0.7, (37, 315): 0.7, (38, 316): 0.7, (41, 317): 0.7, (42, 318): 0.7, (98, 319): 0.7, (112, 322): 0.7, (35, 323): 0.7, (43, 326): 0.7, (328, 351): 0.7, (306, 329): 0.7, (307, 330): 0.7, (313, 335): 0.7, (314, 336): 0.7, (315, 337): 0.7, (316, 338): 0.7, (317, 339): 0.7, (318, 340): 0.7, (319, 341): 0.7, (227, 373): 0.7, (322, 344): 0.7, (323, 345): 0.7, (138, 352): 0.7, (326, 348): 0.7, (221, 350): 0.7, (220, 351): 0.7, (140, 363): 0.7, (302, 303): 0.7, (352, 353): 0.7, (354, 355): 0.7, (356, 357): 0.7, (356, 359): 0.7, (359, 361): 0.7, (352, 362): 0.7, (363, 364): 0.7, (362, 365): 0.7, (361, 363): 0.7, (368, 369): 0.7, (372, 373): 0.7, (369, 375): 0.7, (371, 373): 0.7, (357, 376): 0.7, (364, 378): 0.7, (354, 365): 0.7, (371, 380): 0.7, (375, 380): 0.7, (355, 376): 0.7, (353, 378): 0.7, (354, 382): 0.7, (356, 384): 0.7, (368, 382): 0.7, (372, 384): 0.7}
me_cube.attributes.new('crease_edge', 'FLOAT', 'EDGE').data.foreach_set('value', [_k.get((min(e.vertices), max(e.vertices)), 0.0) for e in me_cube.edges])
_uv = me_cube.uv_layers.new(name='UVMap')
_uv.uv.foreach_set('vector', [1.0, 0.4164, 0.9464, 0.4164, 0.9464, 0.3516, 1.0, 0.3516, 0.9625, 0.4814, 0.9464, 0.4814, 0.9464, 0.4164, 0.9625, 0.4164, 0.2807, 0.9634, 0.2807, 0.9098, 0.2968, 0.9098, 0.2968, 0.9634, 0.5513, 0.7664, 0.5505, 0.7554, 0.5572, 0.7557, 0.5579, 0.7667, 0.3325, 0.7283, 0.3215, 0.7279, 0.3215, 0.7254, 0.3325, 0.7254, 0.2877, 0.8867, 0.2877, 0.8401, 0.2943, 0.8401, 0.2943, 0.8867, 0.9422, 0.04088, 0.9352, 0.04088, 0.9212, 0.03007, 0.9409, 0.03007, 0.1328, 0.6847, 0.1425, 0.6847, 0.1451, 0.6954, 0.6109, 0.4146, 0.6109, 0.4039, 0.643, 0.4039, 0.643, 0.4146, 0.6581, 0.4052, 0.643, 0.4052, 0.643, 0.3516, 0.6581, 0.3516, 0.6022, 0.9397, 0.6022, 0.9719, 0.5722, 0.9719, 0.5722, 0.9397, 0.9645, 0.2364, 0.9495, 0.2364, 0.9495, 0.231, 0.9645, 0.231, 0.3325, 0.9557, 0.3325, 0.9586, 0.3215, 0.9586, 0.3215, 0.9561, 0.2977, 0.4275, 0.2656, 0.4275, 0.2656, 0.3739, 0.2977, 0.3739, 0.3509, 0.4147, 0.3649, 0.4039, 0.3858, 0.4039, 0.3858, 0.4146, 0.5894, 0.3738, 0.5359, 0.3738, 0.5359, 0.3489, 0.5894, 0.3489, 0.6538, 0.9303, 0.6538, 0.9731, 0.643, 0.9731, 0.643, 0.9231, 0.711, 0.7016, 0.7073, 0.7016, 0.7073, 0.6516, 0.711, 0.6516, 0.7109, 0.4016, 0.7073, 0.4016, 0.7073, 0.3516, 0.7109, 0.3516, 0.6072, 0.4497, 0.6072, 0.4146, 0.6109, 0.4146, 0.6109, 0.4497, 0.9002, 0.2187, 0.8967, 0.2187, 0.8967, 0.07586, 0.9002, 0.07586, 0.9495, 0.3516, 0.9002, 0.3516, 0.9002, 0.3267, 0.9495, 0.3267, 0.9514, 0.2187, 0.9002, 0.2187, 0.9002, 0.07586, 0.9384, 0.07591, 0.2407, 0.3739, 0.2656, 0.3739, 0.2548, 0.3847, 0.2316, 0.3847, 0.1328, 0.6418, 0.1328, 0.6954, 0.1221, 0.6847, 0.1221, 0.6347, 0.1328, 0.3847, 0.1451, 0.3739, 0.1425, 0.3847, 0.6538, 0.7159, 0.643, 0.7231, 0.643, 0.6731, 0.6538, 0.6731, 0.6072, 0.6072, 0.6072, 0.6022, 0.6109, 0.6022, 0.6109, 0.6072, 0.9287, 0.6016, 0.9287, 0.6516, 0.7109, 0.6516, 0.7109, 0.6016, 0.8967, 0.07586, 0.6789, 0.07586, 0.6789, 0.04081, 0.8967, 0.04081, 0.3366, 0.6102, 0.3366, 0.6048, 0.3858, 0.6048, 0.3858, 0.6102, 0.01764, 0.6954, 0.01227, 0.6954, 0.009701, 0.6847, 0.01471, 0.6847, 0.6109, 0.6102, 0.6109, 0.6048, 0.643, 0.6048, 0.643, 0.6102, 0.3215, 0.2588, 0.2769, 0.2498, 0.2774, 0.2386, 0.3215, 0.2534, 0.9546, 0.685, 0.9324, 0.685, 0.9409, 0.6673, 0.9546, 0.6516, 0.6789, 0.2187, 0.6752, 0.2187, 0.6752, 0.07586, 0.6789, 0.07586, 0.2877, 0.7445, 0.2943, 0.7445, 0.2943, 0.7935, 0.2877, 0.7935, 0.2977, 0.6418, 0.2977, 0.6954, 0.2656, 0.6954, 0.2656, 0.6418, 0.2877, 0.7935, 0.2943, 0.7935, 0.2943, 0.8401, 0.2877, 0.8401, 0.3085, 0.8883, 0.3151, 0.8883, 0.3151, 0.9148, 0.3085, 0.9148, 0.1608, 0.2386, 0.1608, 0.2121, 0.2098, 0.2121, 0.2308, 0.2386, 0.2774, 0.06273, 0.2774, 0.05176, 0.3108, 0.05176, 0.3108, 0.06261, 0.02093, 0.9954, 4.397e-09, 0.9954, 2.543e-08, 0.9526, 0.03397, 0.9595, 0.03397, 0.9621, 0.5438, 0.7557, 0.5288, 0.7263, 0.5485, 0.7254, 0.5505, 0.7554, 0.9847, 0.685, 0.9546, 0.685, 0.9546, 0.6516, 0.9847, 0.6516, 0.3215, 0.6102, 0.3215, 0.6048, 0.3366, 0.6048, 0.3366, 0.6102, 0.3439, 0.4147, 0.3452, 0.4039, 0.3649, 0.4039, 0.3509, 0.4147, 0.9495, 0.2364, 0.9002, 0.2364, 0.9002, 0.231, 0.9495, 0.231, 0.7073, 0.4052, 0.6581, 0.4052, 0.6581, 0.3516, 0.7073, 0.3516, 0.7073, 0.6195, 0.7073, 0.6731, 0.6581, 0.6731, 0.6581, 0.6195, 0.5572, 0.7557, 0.5505, 0.7554, 0.5525, 0.7254, 0.5722, 0.7263, 0.6789, 0.07586, 0.6752, 0.07586, 0.6752, 0.04081, 0.6789, 0.04081, 0.7073, 0.5123, 0.6581, 0.5123, 0.6581, 0.4588, 0.7073, 0.4588, 0.05359, 0.3739, 0.0, 0.3739, 0.0, 0.349, 0.04915, 0.349, 0.2977, 0.5883, 0.2977, 0.6418, 0.2656, 0.6418, 0.2656, 0.5883, 0.1328, 0.5347, 0.1328, 0.5883, 0.1221, 0.5847, 0.1221, 0.5347, 0.2977, 0.9311, 0.2977, 0.8775, 0.3085, 0.8739, 0.3085, 0.924, 0.6752, 0.2364, 0.643, 0.2364, 0.643, 0.231, 0.6752, 0.231, 0.6581, 0.5123, 0.6581, 0.5659, 0.643, 0.5659, 0.643, 0.5123, 0.7109, 0.5016, 0.7073, 0.5016, 0.7073, 0.4516, 0.7109, 0.4516, 0.9324, 0.9016, 0.9324, 0.9516, 0.9288, 0.9516, 0.9288, 0.9016, 0.711, 0.8016, 0.7073, 0.8016, 0.7073, 0.7516, 0.711, 0.7516, 0.6752, 0.04081, 0.643, 0.04081, 0.643, 0.03007, 0.6752, 0.03007, 0.6538, 0.8231, 0.6538, 0.8767, 0.643, 0.8731, 0.643, 0.8231, 0.6323, 0.241, 0.5894, 0.2428, 0.5894, 0.09853, 0.6323, 0.09808, 0.2977, 0.5347, 0.2656, 0.5347, 0.2656, 0.4811, 0.2977, 0.4811, 0.2656, 0.4275, 0.2656, 0.4811, 0.2548, 0.4847, 0.2548, 0.4347, 0.1608, 0.2448, 0.09102, 0.2448, 0.09072, 0.2386, 0.1608, 0.2386, 0.9002, 0.3408, 0.8967, 0.3408, 0.8967, 0.3176, 0.9002, 0.3176, 0.6365, 0.8325, 0.6043, 0.8325, 0.6043, 0.779, 0.6365, 0.779, 0.9645, 0.3516, 0.9495, 0.3516, 0.9495, 0.3267, 0.9645, 0.3267, 0.6581, 0.5123, 0.643, 0.5123, 0.643, 0.4588, 0.6581, 0.4588, 0.3751, 0.06314, 0.3751, 0.05228, 0.4287, 0.05228, 0.4287, 0.06314, 0.1608, 0.2386, 0.09072, 0.2386, 0.1117, 0.2121, 0.1608, 0.2121, 7.313e-08, 0.7383, 0.03397, 0.7314, 0.03397, 0.7847, 6.121e-08, 0.7919, 0.3311, 0.842, 0.3215, 0.842, 0.3215, 0.7812, 0.3311, 0.7805, 0.2977, 0.7168, 0.3085, 0.7239, 0.3085, 0.7739, 0.2977, 0.7704, 0.3621, 0.842, 0.3621, 0.9061, 0.3311, 0.9035, 0.3311, 0.842, 0.04412, 0.06273, 0.01075, 0.06261, 0.01075, 0.05176, 0.04412, 0.05176, 0.298, 0.6406, 0.3177, 0.6406, 0.3176, 0.6583, 0.2979, 0.6583, 0.9633, 0.2187, 0.9514, 0.2187, 0.9384, 0.07591, 0.9463, 0.07591, 0.6581, 0.6195, 0.6581, 0.6731, 0.643, 0.6731, 0.643, 0.6195, 0.9288, 0.9016, 0.9288, 0.9516, 0.711, 0.9516, 0.711, 0.9016, 0.5894, 0.06314, 0.5359, 0.06314, 0.5359, 0.05228, 0.5894, 0.05228, 0.1608, 0.3739, 0.1072, 0.3739, 0.09609, 0.349, 0.1608, 0.349, 0.9546, 0.685, 0.9546, 0.8016, 0.9324, 0.8016, 0.9324, 0.685, 0.1328, 0.3739, 0.1221, 0.3847, 0.09885, 0.3847, 0.1079, 0.3739, 0.5497, 0.7664, 0.5431, 0.7667, 0.5438, 0.7557, 0.5505, 0.7554, 0.7109, 0.5516, 0.7109, 0.6016, 0.7073, 0.6016, 0.7073, 0.5516, 0.4827, 0.891, 0.5091, 0.912, 0.4987, 0.9545, 0.4735, 0.9163, 0.3323, 0.06303, 0.3323, 0.05228, 0.3751, 0.05228, 0.3751, 0.06314, 0.2656, 0.3739, 0.2656, 0.4275, 0.2548, 0.4347, 0.2548, 0.3847, 0.2977, 0.974, 0.2977, 0.9311, 0.3085, 0.924, 0.3085, 0.974, 0.3215, 0.2586, 0.3215, 0.2532, 0.3751, 0.2532, 0.3751, 0.2586, 0.7073, 0.4588, 0.6581, 0.4588, 0.6581, 0.4052, 0.7073, 0.4052, 0.1328, 0.5883, 0.1328, 0.6418, 0.1221, 0.6347, 0.1221, 0.5847, 0.7109, 0.4516, 0.7073, 0.4516, 0.7073, 0.4016, 0.7109, 0.4016, 0.711, 0.7516, 0.7073, 0.7516, 0.7073, 0.7016, 0.711, 0.7016, 0.6538, 0.8767, 0.6538, 0.9303, 0.643, 0.9231, 0.643, 0.8731, 0.2977, 0.4811, 0.2656, 0.4811, 0.2656, 0.4275, 0.2977, 0.4275, 0.6365, 0.779, 0.6043, 0.779, 0.6043, 0.7254, 0.6365, 0.7254, 0.6581, 0.4588, 0.643, 0.4588, 0.643, 0.4052, 0.6581, 0.4052, 0.02093, 0.6954, 0.03397, 0.7288, 0.03397, 0.7314, 7.313e-08, 0.7383, 7.5e-08, 0.6954, 0.3311, 0.7805, 0.3215, 0.7812, 0.3215, 0.7279, 0.3325, 0.7283, 0.7109, 0.6016, 0.7109, 0.6516, 0.7073, 0.6516, 0.7073, 0.6016, 0.6581, 0.5659, 0.6581, 0.6195, 0.643, 0.6195, 0.643, 0.5659, 0.8967, 0.3408, 0.6789, 0.3408, 0.6789, 0.3176, 0.8967, 0.3176, 0.2254, 0.349, 0.2234, 0.3146, 0.2769, 0.3146, 0.2724, 0.349, 0.1608, 0.2448, 0.1608, 0.2386, 0.2308, 0.2386, 0.2234, 0.2498, 3.736e-08, 0.899, 4.928e-08, 0.8454, 0.03397, 0.8454, 0.03397, 0.9062, 0.0444, 0.2448, 0.0, 0.2588, 0.0, 0.2534, 0.04412, 0.2386, 0.4827, 0.793, 0.4735, 0.7677, 0.4987, 0.7295, 0.5091, 0.772, 0.3215, 0.2532, 0.3323, 0.241, 0.3751, 0.2428, 0.3751, 0.2532, 0.6365, 0.8861, 0.6365, 0.9397, 0.6043, 0.9397, 0.6043, 0.8861, 0.1328, 0.4811, 0.1221, 0.4847, 0.1221, 0.4347, 0.1328, 0.4275, 0.4827, 0.842, 0.4735, 0.842, 0.4735, 0.7677, 0.4827, 0.793, 0.643, 0.2586, 0.5894, 0.2586, 0.5894, 0.2532, 0.643, 0.2532, 0.6323, 0.9719, 0.6022, 0.9719, 0.6022, 0.9397, 0.6323, 0.9397, 0.3215, 0.6048, 0.3227, 0.5925, 0.3347, 0.5925, 0.3366, 0.6048, 0.2774, 0.2386, 0.2774, 0.2282, 0.3108, 0.2411, 0.3215, 0.2534, 0.9495, 0.231, 0.9002, 0.231, 0.9002, 0.2187, 0.9514, 0.2187, 0.2977, 0.5347, 0.2977, 0.5883, 0.2656, 0.5883, 0.2656, 0.5347, 0.6072, 0.6022, 0.6072, 0.5925, 0.6109, 0.5925, 0.6109, 0.6022, 0.3311, 0.9035, 0.3325, 0.9557, 0.3215, 0.9561, 0.3215, 0.9028, 0.3366, 0.6048, 0.3347, 0.5925, 0.3858, 0.5925, 0.3858, 0.6048, 0.01227, 0.6954, 9.567e-09, 0.6847, 0.009701, 0.6847, 0.6109, 0.6048, 0.6109, 0.5925, 0.643, 0.5925, 0.643, 0.6048, 0.2877, 0.7445, 0.2877, 0.6954, 0.2943, 0.6954, 0.2943, 0.7445, 0.2407, 0.6954, 0.2316, 0.6847, 0.2548, 0.6847, 0.2656, 0.6954, 0.7073, 0.5659, 0.7073, 0.6195, 0.6581, 0.6195, 0.6581, 0.5659, 0.5091, 0.772, 0.4987, 0.7295, 0.4987, 0.7254, 0.5091, 0.7254, 0.5656, 0.9432, 0.5648, 0.9327, 0.5714, 0.9323, 0.5722, 0.9427, 0.3323, 0.09808, 0.3323, 0.06303, 0.3751, 0.06314, 0.3751, 0.09853, 0.5354, 0.9432, 0.5288, 0.9427, 0.5296, 0.9323, 0.5362, 0.9327, 0.09102, 0.2448, 0.0444, 0.2448, 0.04412, 0.2386, 0.09072, 0.2386, 0.9394, 0.387, 0.9394, 0.5313, 0.9324, 0.5313, 0.9324, 0.387, 0.9002, 0.2284, 0.8967, 0.2284, 0.8967, 0.2187, 0.9002, 0.2187, 0.6109, 0.4497, 0.6109, 0.4146, 0.643, 0.4146, 0.643, 0.4497, 0.2807, 0.9098, 0.2807, 0.8562, 0.2877, 0.8562, 0.2877, 0.9098, 0.01764, 0.3739, 0.01471, 0.3847, 0.009701, 0.3847, 0.01227, 0.3739, 0.6752, 0.07586, 0.643, 0.07586, 0.643, 0.04081, 0.6752, 0.04081, 0.3621, 0.778, 0.3311, 0.7805, 0.3325, 0.7283, 0.3682, 0.7295, 0.04412, 0.2282, 0.01075, 0.2411, 0.01075, 0.09777, 0.04412, 0.09827, 0.3621, 0.842, 0.3311, 0.842, 0.3311, 0.7805, 0.3621, 0.778, 0.9384, 0.07591, 0.9002, 0.07586, 0.9002, 0.04081, 0.9352, 0.04088, 0.3397, 0.4497, 0.3439, 0.4147, 0.3509, 0.4147, 0.3477, 0.4497, 0.2774, 0.09827, 0.2774, 0.06273, 0.3108, 0.06261, 0.3108, 0.09777, 0.3477, 0.4497, 0.3509, 0.4147, 0.3858, 0.4146, 0.3858, 0.4497, 0.9463, 0.07591, 0.9384, 0.07591, 0.9352, 0.04088, 0.9422, 0.04088, 0.4827, 0.842, 0.4827, 0.891, 0.4735, 0.9163, 0.4735, 0.842, 0.3682, 0.7295, 0.3325, 0.7283, 0.3325, 0.7254, 0.3682, 0.7254, 0.5538, 0.8021, 0.5513, 0.7664, 0.5579, 0.7667, 0.5605, 0.8022, 0.3858, 0.6022, 0.3858, 0.5925, 0.3894, 0.5925, 0.3894, 0.6022, 0.04412, 0.09827, 0.01075, 0.09777, 0.01075, 0.06261, 0.04412, 0.06273, 0.9324, 0.7516, 0.9288, 0.7516, 0.9288, 0.7016, 0.9324, 0.7016, 0.9287, 0.4516, 0.7109, 0.4516, 0.7109, 0.4016, 0.9287, 0.4016, 0.2656, 0.6418, 0.2548, 0.6347, 0.2548, 0.5847, 0.2656, 0.5883, 0.6323, 0.06303, 0.5894, 0.06314, 0.5894, 0.05228, 0.6323, 0.05228, 0.9324, 0.8016, 0.9288, 0.8016, 0.9288, 0.7516, 0.9324, 0.7516, 2.543e-08, 0.9526, 3.736e-08, 0.899, 0.03397, 0.9062, 0.03397, 0.9595, 0.9287, 0.5016, 0.7109, 0.5016, 0.7109, 0.4516, 0.9287, 0.4516, 0.1328, 0.5347, 0.1221, 0.5347, 0.1221, 0.4847, 0.1328, 0.4811, 0.3858, 0.6072, 0.3858, 0.6022, 0.3894, 0.6022, 0.3894, 0.6072, 0.9394, 0.6029, 0.9394, 0.6373, 0.9324, 0.6373, 0.9324, 0.6029, 0.8967, 0.2284, 0.6789, 0.2284, 0.6789, 0.2187, 0.8967, 0.2187, 0.3858, 0.4497, 0.3858, 0.4146, 0.3894, 0.4146, 0.3894, 0.4497, 0.9287, 0.4016, 0.7109, 0.4016, 0.7109, 0.3516, 0.9287, 0.3516, 0.9324, 0.7016, 0.9288, 0.7016, 0.9288, 0.6516, 0.9324, 0.6516, 0.9324, 0.4016, 0.9287, 0.4016, 0.9287, 0.3516, 0.9324, 0.3516, 0.9287, 0.5516, 0.9287, 0.6016, 0.7109, 0.6016, 0.7109, 0.5516, 0.5359, 0.06314, 0.4823, 0.06314, 0.4823, 0.05228, 0.5359, 0.05228, 0.7109, 0.5016, 0.7109, 0.5516, 0.7073, 0.5516, 0.7073, 0.5016, 0.9324, 0.5016, 0.9287, 0.5016, 0.9287, 0.4516, 0.9324, 0.4516, 0.3311, 0.842, 0.3311, 0.9035, 0.3215, 0.9028, 0.3215, 0.842, 0.9324, 0.4516, 0.9287, 0.4516, 0.9287, 0.4016, 0.9324, 0.4016, 0.9324, 0.8516, 0.9324, 0.9016, 0.9288, 0.9016, 0.9288, 0.8516, 0.3894, 0.6022, 0.3894, 0.5925, 0.6072, 0.5925, 0.6072, 0.6022, 0.9288, 0.7516, 0.711, 0.7516, 0.711, 0.7016, 0.9288, 0.7016, 0.9324, 0.5016, 0.9324, 0.5516, 0.9287, 0.5516, 0.9287, 0.5016, 0.9288, 0.8016, 0.711, 0.8016, 0.711, 0.7516, 0.9288, 0.7516, 0.9002, 0.07586, 0.8967, 0.07586, 0.8967, 0.04081, 0.9002, 0.04081, 0.3894, 0.6072, 0.3894, 0.6022, 0.6072, 0.6022, 0.6072, 0.6072, 0.3894, 0.4497, 0.3894, 0.4146, 0.6072, 0.4146, 0.6072, 0.4497, 0.9288, 0.7016, 0.711, 0.7016, 0.711, 0.6516, 0.9288, 0.6516, 0.3894, 0.5925, 0.3894, 0.4497, 0.6072, 0.4497, 0.6072, 0.5925, 0.3682, 0.9545, 0.3682, 0.9586, 0.3325, 0.9586, 0.3325, 0.9557, 0.3858, 0.5925, 0.3858, 0.4497, 0.3894, 0.4497, 0.3894, 0.5925, 0.9324, 0.8016, 0.9324, 0.8516, 0.9288, 0.8516, 0.9288, 0.8016, 0.5648, 0.9327, 0.5538, 0.8021, 0.5605, 0.8022, 0.5714, 0.9323, 0.4987, 0.7295, 0.3682, 0.7295, 0.3682, 0.7254, 0.4987, 0.7254, 0.643, 0.2532, 0.5894, 0.2532, 0.5894, 0.2428, 0.6323, 0.241, 0.6752, 0.231, 0.643, 0.231, 0.643, 0.2187, 0.6752, 0.2187, 0.3347, 0.5925, 0.3477, 0.4497, 0.3858, 0.4497, 0.3858, 0.5925, 0.2774, 0.2282, 0.2774, 0.09827, 0.3108, 0.09777, 0.3108, 0.2411, 0.3227, 0.5925, 0.3397, 0.4497, 0.3477, 0.4497, 0.3347, 0.5925, 0.6789, 0.2284, 0.6752, 0.2284, 0.6752, 0.2187, 0.6789, 0.2187, 0.4735, 0.842, 0.3621, 0.842, 0.3621, 0.778, 0.4735, 0.7677, 0.04412, 0.0, 0.1608, 0.0, 0.1608, 0.0222, 0.04412, 0.0222, 0.4735, 0.7677, 0.3621, 0.778, 0.3682, 0.7295, 0.4987, 0.7295, 0.4987, 0.9545, 0.4987, 0.9586, 0.3682, 0.9586, 0.3682, 0.9545, 0.5091, 0.912, 0.5091, 0.9586, 0.4987, 0.9586, 0.4987, 0.9545, 0.6109, 0.5925, 0.6109, 0.4497, 0.643, 0.4497, 0.643, 0.5925, 0.9324, 0.5516, 0.9324, 0.6016, 0.9287, 0.6016, 0.9287, 0.5516, 0.3155, 0.6739, 0.3155, 0.7275, 0.3085, 0.7275, 0.3085, 0.6739, 0.9645, 0.231, 0.9495, 0.231, 0.9514, 0.2187, 0.9633, 0.2187, 0.04412, 0.2386, 0.0, 0.2534, 0.01075, 0.2411, 0.04412, 0.2282, 0.3323, 0.241, 0.3323, 0.09808, 0.3751, 0.09853, 0.3751, 0.2428, 0.6323, 0.09808, 0.5894, 0.09853, 0.5894, 0.06314, 0.6323, 0.06303, 0.5472, 0.8021, 0.5405, 0.8022, 0.5431, 0.7667, 0.5497, 0.7664, 0.6072, 0.5925, 0.6072, 0.4497, 0.6109, 0.4497, 0.6109, 0.5925, 0.3894, 0.7146, 0.3894, 0.6914, 0.6072, 0.6914, 0.6072, 0.7146, 0.9394, 0.6029, 0.9394, 0.547, 0.9464, 0.547, 0.9464, 0.6029, 0.298, 0.6406, 0.298, 0.5239, 0.3177, 0.5239, 0.3177, 0.6406, 0.3858, 0.7146, 0.3858, 0.6914, 0.3894, 0.6914, 0.3894, 0.7146, 0.5091, 0.9586, 0.5091, 0.842, 0.5288, 0.842, 0.5288, 0.9586, 0.1608, 0.3739, 0.1608, 0.349, 0.2254, 0.349, 0.2143, 0.3739, 0.2143, 0.3739, 0.2254, 0.349, 0.2724, 0.349, 0.2679, 0.3739, 0.01075, 0.0222, 0.02641, 0.008537, 0.04412, 0.0, 0.04412, 0.0222, 0.3215, 0.3738, 0.3215, 0.3489, 0.3751, 0.3489, 0.3751, 0.3738, 0.9394, 0.547, 0.9394, 0.5417, 0.9464, 0.5417, 0.9464, 0.547, 0.6752, 0.3516, 0.643, 0.3516, 0.643, 0.3267, 0.6752, 0.3267, 0.3751, 0.3738, 0.3751, 0.3489, 0.4287, 0.3489, 0.4287, 0.3738, 0.3215, 0.7254, 0.3215, 0.7004, 0.3366, 0.7004, 0.3366, 0.7254, 0.2063, 0.6954, 0.1996, 0.6847, 0.2316, 0.6847, 0.2407, 0.6954, 0.4735, 0.842, 0.4735, 0.9163, 0.3621, 0.9061, 0.3621, 0.842, 0.2977, 0.6739, 0.2979, 0.6583, 0.3176, 0.6583, 0.3174, 0.6739, 0.2679, 0.3739, 0.2724, 0.349, 0.3215, 0.349, 0.3215, 0.3739, 0.6109, 0.7254, 0.6109, 0.7004, 0.643, 0.7004, 0.643, 0.7254, 0.1328, 0.6954, 0.1079, 0.6954, 0.09885, 0.6847, 0.1221, 0.6847, 0.3366, 0.7254, 0.3366, 0.7004, 0.3858, 0.7004, 0.3858, 0.7254, 0.9324, 0.6016, 0.9324, 0.6516, 0.9287, 0.6516, 0.9287, 0.6016, 0.9288, 0.8516, 0.9288, 0.9016, 0.711, 0.9016, 0.711, 0.8516, 0.6072, 0.7146, 0.6072, 0.6914, 0.6109, 0.6914, 0.6109, 0.7146, 0.5359, 0.3738, 0.4823, 0.3738, 0.4823, 0.3489, 0.5359, 0.3489, 0.2063, 0.3739, 0.2407, 0.3739, 0.2316, 0.3847, 0.1996, 0.3847, 0.9288, 0.8016, 0.9288, 0.8516, 0.711, 0.8516, 0.711, 0.8016, 0.2977, 0.3739, 0.3174, 0.3739, 0.3176, 0.3896, 0.2979, 0.3896, 0.3108, 0.05176, 0.2774, 0.05176, 0.2774, 0.0222, 0.3108, 0.0222, 0.3649, 0.4039, 0.3452, 0.4039, 0.3316, 0.3738, 0.3513, 0.3738, 0.9847, 0.9182, 0.9847, 0.9516, 0.9546, 0.9516, 0.9546, 0.9182, 0.298, 0.4073, 0.2979, 0.3896, 0.3176, 0.3896, 0.3177, 0.4073, 0.3108, 0.0222, 0.2774, 0.0222, 0.2774, 0.0, 0.2951, 0.008537, 0.9546, 0.9182, 0.9546, 0.9516, 0.9409, 0.936, 0.9324, 0.9182, 0.9002, 0.2335, 0.8967, 0.2335, 0.8967, 0.2284, 0.9002, 0.2284, 0.9287, 0.5016, 0.9287, 0.5516, 0.7109, 0.5516, 0.7109, 0.5016, 0.1072, 0.3739, 0.05359, 0.3739, 0.04915, 0.349, 0.09609, 0.349, 0.2656, 0.5883, 0.2548, 0.5847, 0.2548, 0.5347, 0.2656, 0.5347, 0.2977, 0.7704, 0.3085, 0.7739, 0.3085, 0.8239, 0.2977, 0.8239, 0.2774, 0.0, 0.2774, 0.0222, 0.1608, 0.0222, 0.1608, 0.0, 0.5091, 0.7254, 0.5288, 0.7254, 0.5288, 0.842, 0.5091, 0.842, 0.9546, 0.9182, 0.9324, 0.9182, 0.9324, 0.8016, 0.9546, 0.8016, 0.298, 0.4073, 0.3177, 0.4073, 0.3177, 0.5239, 0.298, 0.5239, 0.711, 0.8016, 0.711, 0.8516, 0.7073, 0.8516, 0.7073, 0.8016, 0.8967, 0.2335, 0.6789, 0.2335, 0.6789, 0.2284, 0.8967, 0.2284, 0.9212, 0.03007, 0.9348, -1.916e-08, 0.9545, -1.916e-08, 0.9409, 0.03007, 0.9394, 0.6373, 0.9394, 0.6029, 0.9464, 0.6029, 0.9464, 0.6373, 0.9394, 0.5417, 0.9394, 0.5313, 0.9464, 0.5313, 0.9464, 0.5417, 0.8967, 0.2187, 0.6789, 0.2187, 0.6789, 0.07586, 0.8967, 0.07586, 0.3155, 0.7811, 0.3155, 0.8347, 0.3085, 0.8347, 0.3085, 0.7811, 0.9394, 0.5313, 0.9394, 0.387, 0.9464, 0.387, 0.9464, 0.5313, 0.9394, 0.5313, 0.9394, 0.5417, 0.9324, 0.5417, 0.9324, 0.5313, 0.01075, 0.05176, 0.01075, 0.0222, 0.04412, 0.0222, 0.04412, 0.05176, 0.01227, 0.3739, 0.009701, 0.3847, -3.547e-09, 0.3847, 0.6538, 0.8231, 0.643, 0.8231, 0.643, 0.7731, 0.6538, 0.7695, 0.6789, 0.3408, 0.6752, 0.3408, 0.6752, 0.3176, 0.6789, 0.3176, 0.3151, 0.9148, 0.3151, 0.9414, 0.3085, 0.9414, 0.3085, 0.9148, 0.5362, 0.9327, 0.5296, 0.9323, 0.5405, 0.8022, 0.5472, 0.8021, 0.2656, 0.4811, 0.2656, 0.5347, 0.2548, 0.5347, 0.2548, 0.4847, 0.3621, 0.9061, 0.3682, 0.9545, 0.3325, 0.9557, 0.3311, 0.9035, 0.2977, 0.8775, 0.2977, 0.8239, 0.3085, 0.8239, 0.3085, 0.8739, 6.121e-08, 0.7919, 0.03397, 0.7847, 0.03397, 0.8454, 4.928e-08, 0.8454, 0.6752, 0.2187, 0.643, 0.2187, 0.643, 0.07586, 0.6752, 0.07586, 0.3155, 0.8347, 0.3155, 0.8883, 0.3085, 0.8883, 0.3085, 0.8347, 0.6789, 0.2335, 0.6752, 0.2335, 0.6752, 0.2284, 0.6789, 0.2284, 0.4287, 0.06314, 0.4287, 0.05228, 0.4823, 0.05228, 0.4823, 0.06314, 0.6538, 0.7695, 0.643, 0.7731, 0.643, 0.7231, 0.6538, 0.7159, 0.4287, 0.3738, 0.4287, 0.3489, 0.4823, 0.3489, 0.4823, 0.3738, 0.4735, 0.9163, 0.4987, 0.9545, 0.3682, 0.9545, 0.3621, 0.9061, 0.2656, 0.6954, 0.2548, 0.6847, 0.2548, 0.6347, 0.2656, 0.6418, 0.711, 0.8516, 0.711, 0.9016, 0.7073, 0.9016, 0.7073, 0.8516, 0.7073, 0.5123, 0.7073, 0.5659, 0.6581, 0.5659, 0.6581, 0.5123, 0.6365, 0.8325, 0.6365, 0.8861, 0.6043, 0.8861, 0.6043, 0.8325, 0.711, 0.9016, 0.711, 0.9516, 0.7073, 0.9516, 0.7073, 0.9016, 0.9352, 0.04088, 0.9002, 0.04081, 0.9002, 0.03007, 0.9212, 0.03007, 0.1328, 0.4275, 0.1221, 0.4347, 0.1221, 0.3847, 0.1328, 0.3739, 0.2977, 0.6739, 0.3085, 0.6739, 0.3085, 0.7239, 0.2977, 0.7168, 0.643, 0.3738, 0.5894, 0.3738, 0.5894, 0.3489, 0.643, 0.3489, 0.706, 0.9303, 0.6838, 0.9303, 0.6838, 0.8231, 0.706, 0.8231, 0.3751, 0.05228, 0.3323, 0.05228, 0.3323, 0.02222, 0.3751, 0.02222, 0.643, 0.4039, 0.6109, 0.4039, 0.6109, 0.3738, 0.643, 0.3738, 0.6538, 0.9731, 0.6538, 0.9303, 0.6838, 0.9303, 0.6838, 0.9731, 0.06635, 0.7383, 0.0342, 0.7383, 0.03412, 0.7111, 0.06626, 0.7111, 0.6838, 0.9731, 0.6838, 0.9303, 0.706, 0.9303, 0.6975, 0.9575, 0.3751, 0.02222, 0.3323, 0.02222, 0.3479, 0.008543, 0.3751, 0.0, 0.03397, 0.6954, 0.06612, 0.6954, 0.06626, 0.7111, 0.03412, 0.7111, 0.9686, 0.5998, 0.9686, 0.632, 0.9464, 0.632, 0.9464, 0.5998, 0.0342, 0.7383, 0.06635, 0.7383, 0.06635, 0.8454, 0.0342, 0.8454, 0.5722, 0.7254, 0.6043, 0.7254, 0.6043, 0.8325, 0.5722, 0.8325, 0.3751, 0.02222, 0.3751, 0.0, 0.4823, 0.0, 0.4823, 0.02222, 0.706, 0.7159, 0.706, 0.8231, 0.6838, 0.8231, 0.6838, 0.7159, 0.5894, 0.05228, 0.5894, 0.02222, 0.6323, 0.02222, 0.6323, 0.05228, 0.643, 0.03007, 0.643, -1.916e-08, 0.6752, -1.916e-08, 0.6752, 0.03007, 0.6538, 0.6731, 0.6838, 0.6731, 0.6838, 0.7159, 0.6538, 0.7159, 0.06635, 0.9526, 0.06626, 0.9798, 0.03412, 0.9798, 0.0342, 0.9526, 0.6838, 0.6731, 0.6975, 0.6888, 0.706, 0.7159, 0.6838, 0.7159, 0.5894, 0.02222, 0.5894, 0.0, 0.6166, 0.008543, 0.6323, 0.02222, 0.03397, 0.9954, 0.03412, 0.9798, 0.06626, 0.9798, 0.06612, 0.9954, 0.0342, 0.9526, 0.0342, 0.8454, 0.06635, 0.8454, 0.06635, 0.9526, 0.5722, 0.9397, 0.5722, 0.8325, 0.6043, 0.8325, 0.6043, 0.9397, 0.5894, 0.02222, 0.4823, 0.02222, 0.4823, 0.0, 0.5894, 0.0, 0.2769, 0.2498, 0.2234, 0.2498, 0.2308, 0.2386, 0.2774, 0.2386, 0.9625, 0.5463, 0.9464, 0.5463, 0.9464, 0.4814, 0.9625, 0.4814, 0.9464, 0.5463, 0.9625, 0.5463, 0.9625, 0.5998, 0.9464, 0.5998, 0.6789, 0.2855, 0.6752, 0.2855, 0.6752, 0.2335, 0.6789, 0.2335, 0.3155, 0.7275, 0.3155, 0.7811, 0.3085, 0.7811, 0.3085, 0.7275, 0.2807, 0.8026, 0.2807, 0.749, 0.2877, 0.749, 0.2877, 0.8026, 0.8967, 0.2855, 0.6789, 0.2855, 0.6789, 0.2335, 0.8967, 0.2335, 0.9002, 0.2855, 0.8967, 0.2855, 0.8967, 0.2335, 0.9002, 0.2335, 0.1451, 0.3739, 0.1505, 0.3739, 0.1475, 0.3847, 0.1425, 0.3847, 0.1451, 0.6954, 0.1425, 0.6847, 0.1475, 0.6847, 0.1505, 0.6954, 0.9394, 0.547, 0.9394, 0.6029, 0.9324, 0.6029, 0.9324, 0.547, 0.3894, 0.6593, 0.3894, 0.6072, 0.6072, 0.6072, 0.6072, 0.6593, 0.3858, 0.6593, 0.3858, 0.6072, 0.3894, 0.6072, 0.3894, 0.6593, 0.07351, 0.3739, 0.06678, 0.3847, 0.01471, 0.3847, 0.01764, 0.3739, 0.09416, 0.3093, 0.04734, 0.3093, 0.0444, 0.2448, 0.09102, 0.2448, 0.643, 0.3145, 0.5894, 0.3145, 0.5894, 0.2586, 0.643, 0.2586, 0.04734, 0.3093, 0.0, 0.3146, 0.0, 0.2588, 0.0444, 0.2448, 0.3215, 0.3145, 0.3215, 0.2586, 0.3751, 0.2586, 0.3751, 0.3145, 0.1608, 0.3093, 0.09416, 0.3093, 0.09102, 0.2448, 0.1608, 0.2448, 0.6752, 0.2923, 0.643, 0.2923, 0.643, 0.2364, 0.6752, 0.2364, 0.9394, 0.5417, 0.9394, 0.547, 0.9324, 0.547, 0.9324, 0.5417, 0.9495, 0.2923, 0.9002, 0.2923, 0.9002, 0.2364, 0.9495, 0.2364, 0.3215, 0.666, 0.3215, 0.6102, 0.3366, 0.6102, 0.3366, 0.666, 0.6109, 0.666, 0.6109, 0.6102, 0.643, 0.6102, 0.643, 0.666, 0.07351, 0.6954, 0.01764, 0.6954, 0.01471, 0.6847, 0.06678, 0.6847, 0.3366, 0.666, 0.3366, 0.6102, 0.3858, 0.6102, 0.3858, 0.666, 0.6072, 0.6593, 0.6072, 0.6072, 0.6109, 0.6072, 0.6109, 0.6593, 0.9645, 0.2923, 0.9495, 0.2923, 0.9495, 0.2364, 0.9645, 0.2364, 0.2769, 0.3146, 0.2769, 0.2498, 0.3215, 0.2588, 0.3215, 0.3146, 0.1608, 0.3093, 0.1608, 0.2448, 0.2234, 0.2498, 0.2234, 0.3146, 0.9645, 0.3267, 0.9495, 0.3267, 0.9495, 0.2923, 0.9645, 0.2923, 0.6072, 0.6914, 0.6072, 0.6593, 0.6109, 0.6593, 0.6109, 0.6914, 0.3366, 0.7004, 0.3366, 0.666, 0.3858, 0.666, 0.3858, 0.7004, 0.1079, 0.6954, 0.07351, 0.6954, 0.06678, 0.6847, 0.09885, 0.6847, 0.6109, 0.7004, 0.6109, 0.666, 0.643, 0.666, 0.643, 0.7004, 0.3215, 0.7004, 0.3215, 0.666, 0.3366, 0.666, 0.3366, 0.7004, 0.9495, 0.3267, 0.9002, 0.3267, 0.9002, 0.2923, 0.9495, 0.2923, 0.2807, 0.749, 0.2807, 0.6954, 0.2877, 0.6954, 0.2877, 0.749, 0.6752, 0.3267, 0.643, 0.3267, 0.643, 0.2923, 0.6752, 0.2923, 0.1608, 0.349, 0.09609, 0.349, 0.09416, 0.3093, 0.1608, 0.3093, 0.3215, 0.3489, 0.3215, 0.3145, 0.3751, 0.3145, 0.3751, 0.3489, 0.04915, 0.349, 0.0, 0.349, 0.0, 0.3146, 0.04734, 0.3093, 0.643, 0.3489, 0.5894, 0.3489, 0.5894, 0.3145, 0.643, 0.3145, 0.09609, 0.349, 0.04915, 0.349, 0.04734, 0.3093, 0.09416, 0.3093, 0.1079, 0.3739, 0.09885, 0.3847, 0.06678, 0.3847, 0.07351, 0.3739, 0.3858, 0.6914, 0.3858, 0.6593, 0.3894, 0.6593, 0.3894, 0.6914, 0.3894, 0.6914, 0.3894, 0.6593, 0.6072, 0.6593, 0.6072, 0.6914, 0.9394, 0.3516, 0.9394, 0.387, 0.9324, 0.387, 0.9324, 0.3516, 0.9002, 0.3176, 0.8967, 0.3176, 0.8967, 0.2855, 0.9002, 0.2855, 0.8967, 0.3176, 0.6789, 0.3176, 0.6789, 0.2855, 0.8967, 0.2855, 0.9394, 0.387, 0.9394, 0.3516, 0.9464, 0.3516, 0.9464, 0.387, 0.2807, 0.8562, 0.2807, 0.8026, 0.2877, 0.8026, 0.2877, 0.8562, 0.6789, 0.3176, 0.6752, 0.3176, 0.6752, 0.2855, 0.6789, 0.2855, 0.1505, 0.3739, 0.2063, 0.3739, 0.1996, 0.3847, 0.1475, 0.3847, 0.1505, 0.6954, 0.1475, 0.6847, 0.1996, 0.6847, 0.2063, 0.6954, 0.2724, 0.349, 0.2769, 0.3146, 0.3215, 0.3146, 0.3215, 0.349, 0.1608, 0.349, 0.1608, 0.3093, 0.2234, 0.3146, 0.2254, 0.349, 0.2271, 0.8751, 0.1735, 0.8751, 0.1735, 0.7308, 0.2271, 0.7308, 0.06635, 0.8909, 0.06635, 0.8855, 0.1199, 0.8855, 0.1199, 0.8909, 0.06635, 0.8855, 0.06635, 0.8751, 0.1199, 0.8751, 0.1199, 0.8855, 0.2807, 0.7308, 0.2271, 0.7308, 0.2271, 0.6954, 0.2807, 0.6954, 0.06635, 0.7308, 0.06635, 0.6954, 0.1199, 0.6954, 0.1199, 0.7308, 0.2807, 0.8855, 0.2271, 0.8855, 0.2271, 0.8751, 0.2807, 0.8751, 0.2271, 0.8855, 0.1735, 0.8855, 0.1735, 0.8751, 0.2271, 0.8751, 0.06635, 0.8751, 0.06635, 0.7308, 0.1199, 0.7308, 0.1199, 0.8751, 0.2271, 0.8909, 0.1735, 0.8909, 0.1735, 0.8855, 0.2271, 0.8855, 0.2807, 0.8751, 0.2271, 0.8751, 0.2271, 0.7308, 0.2807, 0.7308, 0.1199, 0.7308, 0.1199, 0.6954, 0.1735, 0.6954, 0.1735, 0.7308, 0.1199, 0.8751, 0.1199, 0.7308, 0.1735, 0.7308, 0.1735, 0.8751, 0.2807, 0.8909, 0.2271, 0.8909, 0.2271, 0.8855, 0.2807, 0.8855, 0.1199, 0.8909, 0.1199, 0.8855, 0.1735, 0.8855, 0.1735, 0.8909, 0.1199, 0.8855, 0.1199, 0.8751, 0.1735, 0.8751, 0.1735, 0.8855, 0.2271, 0.7308, 0.1735, 0.7308, 0.1735, 0.6954, 0.2271, 0.6954, 0.1199, 0.9468, 0.1199, 0.8909, 0.1735, 0.8909, 0.1735, 0.9468, 0.2807, 0.9468, 0.2271, 0.9468, 0.2271, 0.8909, 0.2807, 0.8909, 0.2271, 0.9468, 0.1735, 0.9468, 0.1735, 0.8909, 0.2271, 0.8909, 0.06635, 0.9468, 0.06635, 0.8909, 0.1199, 0.8909, 0.1199, 0.9468, 0.06635, 0.9812, 0.06635, 0.9468, 0.1199, 0.9468, 0.1199, 0.9812, 0.2271, 0.9812, 0.1735, 0.9812, 0.1735, 0.9468, 0.2271, 0.9468, 0.2807, 0.9812, 0.2271, 0.9812, 0.2271, 0.9468, 0.2807, 0.9468, 0.1199, 0.9812, 0.1199, 0.9468, 0.1735, 0.9468, 0.1735, 0.9812])
me_cube.materials.append(mat_plastic)
me_cube.materials.append(mat_screen)
me_cube.materials.append(mat_paint)
me_cube.update()
me_cube_003 = bpy.data.meshes.new('Cube.003')
me_cube_003.from_pydata([(-0.03536, -0.03536, -0.005), (-0.02526, -0.02526, 0.005), (-0.03536, 0.03536, -0.005), (-0.02526, 0.02526, 0.005), (0.03536, -0.03536, -0.005), (0.02526, -0.02526, 0.005), (0.03536, 0.03536, -0.005), (0.02526, 0.02526, 0.005), (-0.03536, -0.03536, 0.005), (-0.03536, 0.03536, 0.005), (0.03536, 0.03536, 0.005), (0.03536, -0.03536, 0.005), (-0.007359, -0.02526, 0.055), (-0.007359, 0.02526, 0.055), (0.04584, 0.02526, 0.055), (0.04584, -0.02526, 0.055), (0.006797, -0.02526, 0.07444), (0.006797, 0.02526, 0.07444), (0.02526, 0.02526, 0.08), (0.02526, -0.02526, 0.08), (0.1084, 0.02526, 0.055), (0.1084, -0.02526, 0.055), (0.1084, 0.02526, 0.08), (0.1084, -0.02526, 0.08)], [], [(0, 8, 9, 2), (2, 9, 10, 6), (6, 10, 11, 4), (4, 11, 8, 0), (2, 6, 4, 0), (1, 5, 15, 12), (1, 3, 9, 8), (3, 7, 10, 9), (7, 5, 11, 10), (5, 1, 8, 11), (13, 12, 16, 17), (7, 3, 13, 14), (5, 7, 14, 15), (3, 1, 12, 13), (18, 17, 16, 19), (12, 15, 19, 16), (14, 13, 17, 18), (19, 15, 21, 23), (21, 20, 22, 23), (18, 19, 23, 22), (14, 18, 22, 20), (15, 14, 20, 21)])
me_cube_003.polygons.foreach_set('use_smooth', [True] * 22)
_k = {(0, 2): 1.0, (0, 8): 0.7, (8, 9): 0.7, (2, 9): 0.7, (2, 6): 1.0, (9, 10): 0.7, (6, 10): 0.7, (4, 6): 1.0, (10, 11): 0.7, (4, 11): 0.7, (0, 4): 1.0, (8, 11): 0.7, (1, 3): 0.7, (3, 7): 0.7, (5, 7): 0.7, (1, 5): 0.7, (1, 8): 0.7, (3, 9): 0.7, (7, 10): 0.7, (5, 11): 0.7, (13, 14): 0.7, (14, 15): 0.5, (12, 15): 0.7, (5, 15): 0.7, (1, 12): 0.7, (3, 13): 0.7, (7, 14): 0.7, (17, 18): 0.7, (16, 19): 0.7, (12, 16): 0.7, (13, 17): 0.7, (15, 19): 0.7, (14, 18): 0.7, (15, 21): 0.22, (19, 23): 0.7, (18, 22): 0.7, (14, 20): 0.22}
me_cube_003.attributes.new('crease_edge', 'FLOAT', 'EDGE').data.foreach_set('value', [_k.get((min(e.vertices), max(e.vertices)), 0.0) for e in me_cube_003.edges])
_uv = me_cube_003.uv_layers.new(name='UVMap')
_uv.uv.foreach_set('vector', [0.8584, 0.8267, 0.82, 0.8267, 0.82, 0.5511, 0.8584, 0.5511, 0.8203, 0.2756, 0.7813, 0.2756, 0.7813, -5.121e-09, 0.8203, -6.824e-09, 0.82, 0.8267, 0.7813, 0.8267, 0.7813, 0.5511, 0.82, 0.5511, 0.8203, 0.5511, 0.7813, 0.5511, 0.7813, 0.2756, 0.8203, 0.2756, 0.2756, 0.7965, 0.0, 0.7965, 0.0, 0.5209, 0.2756, 0.5209, 0.2922, -5.516e-09, 0.2922, 0.1968, 0.09742, 0.277, 0.09742, 0.06974, 0.5115, 0.7571, 0.5115, 0.5603, 0.5508, 0.5209, 0.5508, 0.7965, 0.5115, 0.5603, 0.3149, 0.5603, 0.2756, 0.5209, 0.5508, 0.5209, 0.3149, 0.5603, 0.3149, 0.7571, 0.2756, 0.7965, 0.2756, 0.5209, 0.3149, 0.7571, 0.5115, 0.7571, 0.5508, 0.7965, 0.2756, 0.7965, 0.7813, 0.4806, 0.5845, 0.4806, 0.5845, 0.3966, 0.7813, 0.3966, 0.5845, 0.3241, 0.5845, 0.5209, 0.3897, 0.4511, 0.3897, 0.2439, 0.4724, 1.0, 0.2756, 1.0, 0.2756, 0.7965, 0.4724, 0.7965, 0.7813, 0.6845, 0.5845, 0.6845, 0.5845, 0.4806, 0.7813, 0.4806, 0.7813, 0.3237, 0.7813, 0.3966, 0.5845, 0.3966, 0.5845, 0.3237, 0.09742, 0.06974, 0.09742, 0.277, 8.604e-09, 0.1968, 0.02167, 0.1249, 0.3897, 0.2439, 0.3897, 0.4511, 0.3139, 0.396, 0.2922, 0.3241, 8.604e-09, 0.1968, 0.09742, 0.277, 0.09742, 0.5209, 2.277e-08, 0.5209, 0.9169, -3.789e-09, 0.9169, 0.1968, 0.8203, 0.1968, 0.8203, 4.34e-10, 0.7813, 0.3237, 0.5845, 0.3237, 0.5845, 0.0, 0.7813, 0.0, 0.3897, 0.2439, 0.2922, 0.3241, 0.2922, 1.626e-08, 0.3897, 1.2e-08, 0.5845, 0.6845, 0.7813, 0.6845, 0.7813, 0.9284, 0.5845, 0.9284])
me_cube_003.materials.append(mat_plastic)
me_cube_003.update()
me_cube_006 = bpy.data.meshes.new('Cube.006')
me_cube_006.from_pydata([(-0.0025, -0.02526, -0.04038), (-0.0025, -0.02526, 0.04038), (-0.0025, 0.02526, -0.04038), (-0.0025, 0.02526, 0.04038), (-0.001562, -0.02128, -0.03376), (-0.001562, -0.02128, 0.03376), (-0.001562, 0.02128, -0.03376), (-0.001562, 0.02128, 0.03376), (0.0025, 0.02526, 0.04038), (0.0025, 0.02526, -0.04038), (0.0025, -0.02526, -0.04038), (0.0025, -0.02526, 0.04038), (0.0025, 0.02221, 0.03458), (0.0025, 0.02221, -0.03458), (0.0025, -0.02221, -0.03458), (0.0025, -0.02221, 0.03458)], [], [(0, 1, 3, 2), (2, 3, 8, 9), (6, 7, 5, 4), (10, 11, 1, 0), (2, 9, 10, 0), (8, 3, 1, 11), (12, 13, 9, 8), (13, 14, 10, 9), (15, 12, 8, 11), (14, 15, 11, 10), (7, 6, 13, 12), (6, 4, 14, 13), (5, 7, 12, 15), (4, 5, 15, 14)])
_k = {(0, 2): 0.7, (0, 1): 0.7, (1, 3): 0.7, (2, 3): 0.7, (2, 9): 0.7, (3, 8): 0.7, (8, 9): 0.7, (9, 10): 0.7, (8, 11): 0.7, (10, 11): 0.7, (0, 10): 0.7, (1, 11): 0.7, (12, 13): 0.7, (13, 14): 0.7, (12, 15): 0.7, (14, 15): 0.7, (8, 12): 0.7, (9, 13): 0.7, (10, 14): 0.7, (11, 15): 0.7, (6, 7): 0.7, (4, 6): 0.7, (5, 7): 0.7, (4, 5): 0.7, (7, 12): 0.7, (6, 13): 0.7, (4, 14): 0.7, (5, 15): 0.7}
me_cube_006.attributes.new('crease_edge', 'FLOAT', 'EDGE').data.foreach_set('value', [_k.get((min(e.vertices), max(e.vertices)), 0.0) for e in me_cube_006.edges])
_uv = me_cube_006.uv_layers.new(name='UVMap')
_uv.uv.foreach_set('vector', [0.375, 0.0, 0.625, 0.0, 0.625, 0.25, 0.375, 0.25, 0.375, 0.25, 0.625, 0.25, 0.625, 0.5, 0.375, 0.5, 0.395, 0.532, 0.605, 0.532, 0.605, 0.718, 0.395, 0.718, 0.375, 0.75, 0.625, 0.75, 0.625, 1.0, 0.375, 1.0, 0.125, 0.5, 0.375, 0.5, 0.375, 0.75, 0.125, 0.75, 0.625, 0.5, 0.875, 0.5, 0.875, 0.75, 0.625, 0.75, 0.6075, 0.528, 0.3925, 0.528, 0.375, 0.5, 0.625, 0.5, 0.3925, 0.528, 0.3925, 0.722, 0.375, 0.75, 0.375, 0.5, 0.6075, 0.722, 0.6075, 0.528, 0.625, 0.5, 0.625, 0.75, 0.3925, 0.722, 0.6075, 0.722, 0.625, 0.75, 0.375, 0.75, 0.605, 0.532, 0.395, 0.532, 0.3925, 0.528, 0.6075, 0.528, 0.395, 0.532, 0.395, 0.718, 0.3925, 0.722, 0.3925, 0.528, 0.605, 0.718, 0.605, 0.532, 0.6075, 0.528, 0.6075, 0.722, 0.395, 0.718, 0.605, 0.718, 0.6075, 0.722, 0.3925, 0.722])
me_cube_006.update()
me_cube_007 = bpy.data.meshes.new('Cube.007')
me_cube_007.from_pydata([(-0.02332, -0.02526, -0.04038), (-0.02332, -0.02526, 0.04038), (-0.02332, 0.02526, -0.04038), (-0.02332, 0.02526, 0.04038), (0.01282, -0.02526, -0.04038), (0.01282, -0.02526, 0.04038), (0.01282, 0.02526, -0.04038), (0.01282, 0.02526, 0.04038), (-0.04822, -0.02526, 0.0), (-0.04822, 0.02526, 0.0), (0.0025, 0.02526, 0.0), (0.0025, -0.02526, 0.0)], [], [(8, 1, 3, 9), (9, 3, 7, 10), (10, 7, 5, 11), (11, 5, 1, 8), (2, 6, 4, 0), (7, 3, 1, 5), (4, 11, 8, 0), (6, 10, 11, 4), (2, 9, 10, 6), (0, 8, 9, 2)])
_k = {(1, 8): 0.7, (2, 9): 0.7, (2, 6): 0.7, (3, 7): 0.7, (6, 10): 0.7, (4, 6): 0.7, (5, 7): 0.7, (4, 11): 0.7, (0, 4): 0.7, (1, 5): 0.7, (0, 8): 0.7, (3, 9): 0.7, (7, 10): 0.7, (5, 11): 0.7}
me_cube_007.attributes.new('crease_edge', 'FLOAT', 'EDGE').data.foreach_set('value', [_k.get((min(e.vertices), max(e.vertices)), 0.0) for e in me_cube_007.edges])
_uv = me_cube_007.uv_layers.new(name='UVMap')
_uv.uv.foreach_set('vector', [0.5, 0.0, 0.625, 0.0, 0.625, 0.25, 0.5, 0.25, 0.5, 0.25, 0.625, 0.25, 0.625, 0.5, 0.5, 0.5, 0.5, 0.5, 0.625, 0.5, 0.625, 0.75, 0.5, 0.75, 0.5, 0.75, 0.625, 0.75, 0.625, 1.0, 0.5, 1.0, 0.125, 0.5, 0.375, 0.5, 0.375, 0.75, 0.125, 0.75, 0.625, 0.5, 0.875, 0.5, 0.875, 0.75, 0.625, 0.75, 0.375, 0.75, 0.5, 0.75, 0.5, 1.0, 0.375, 1.0, 0.375, 0.5, 0.5, 0.5, 0.5, 0.75, 0.375, 0.75, 0.375, 0.25, 0.5, 0.25, 0.5, 0.5, 0.375, 0.5, 0.375, 0.0, 0.5, 0.0, 0.5, 0.25, 0.375, 0.25])
me_cube_007.update()

# ---- objects
ob_cube = bpy.data.objects.new('Cube', me_cube)
ob_hendel = bpy.data.objects.new('Hendel', me_cube_003)
ob_switch_holder = bpy.data.objects.new('Switch holder', me_cube_006)
ob_switch = bpy.data.objects.new('Switch', me_cube_007)

# ---- transforms, parenting, visibility, modifiers, constraints
ob_cube.location = (-0.01871, 4.967e-10, 0.1837)
ob_cube.scale = (0.25, 0.15, 0.2)
_m = ob_cube.modifiers.new('Subdivision', 'SUBSURF')
_m.levels = 3
_m = ob_cube.modifiers.new('Auto Smooth', 'NODES')
_m.node_group = ng_auto_smooth
_gi = [s.identifier for s in ng_auto_smooth.interface.items_tree if s.item_type == 'SOCKET' and s.in_out == 'INPUT']
_m[_gi[1]] = 0.5236  # Angle
ob_hendel.location = (-0.1265, 0.0, 0.3916)
ob_hendel.scale = (0.9898, 0.9898, 1.0)
_m = ob_hendel.modifiers.new('Mirror', 'MIRROR')
_m.mirror_object = ob_cube
_m = ob_hendel.modifiers.new('Subdivision', 'SUBSURF')
_m.levels = 4
_m = ob_hendel.modifiers.new('Auto Smooth', 'NODES')
_m.node_group = ng_auto_smooth
_gi = [s.identifier for s in ng_auto_smooth.interface.items_tree if s.item_type == 'SOCKET' and s.in_out == 'INPUT']
_m[_gi[1]] = 0.5236  # Angle
ob_switch_holder.location = (0.2525, 4.967e-10, 0.1142)
_m = ob_switch_holder.modifiers.new('Subdivision', 'SUBSURF')
_m.levels = 5
ob_switch.location = (0.2559, 4.967e-10, 0.1142)
ob_switch.scale = (0.8404, 0.8404, 0.8404)
_m = ob_switch.modifiers.new('Subdivision', 'SUBSURF')
_m.levels = 4

# ---- collection membership
col_high_poly.objects.link(ob_cube)
col_high_poly.objects.link(ob_hendel)
col_high_poly.objects.link(ob_switch_holder)
col_high_poly.objects.link(ob_switch)

# ---- scene / render settings (as saved in the file)
scene.frame_start = 1; scene.frame_end = 250; scene.frame_set(1)
scene.render.engine = 'BLENDER_EEVEE_NEXT'
scene.cycles.sampling_pattern = 'TABULATED_SOBOL'
scene.view_settings.view_transform = 'Filmic'
bpy.context.view_layer.update()

# ---- added for rendering (the .blend has no active camera and no usable light): camera, sun
cam_auto = bpy.data.cameras.new('AutoCamera')
cam_auto.lens = 50.0
cam_auto.sensor_width = 36.0
cam_auto.clip_end = 1000.0
ob_auto_camera = bpy.data.objects.new('AutoCamera', cam_auto)
scene.collection.objects.link(ob_auto_camera)
ob_auto_camera.location = (0.712568, -0.845092, 0.799209)
ob_auto_camera.rotation_euler = (1.09748, -7.21219e-08, 0.694738)
scene.camera = ob_auto_camera
light_auto_sun = bpy.data.lights.new('AutoSun', 'SUN')
light_auto_sun.energy = 3.0
light_auto_sun.angle = 0.0523599
ob_auto_sun = bpy.data.objects.new('AutoSun', light_auto_sun)
scene.collection.objects.link(ob_auto_sun)
ob_auto_sun.rotation_euler = (0.872665, 0.174533, 0.523599)
bpy.context.view_layer.update()
